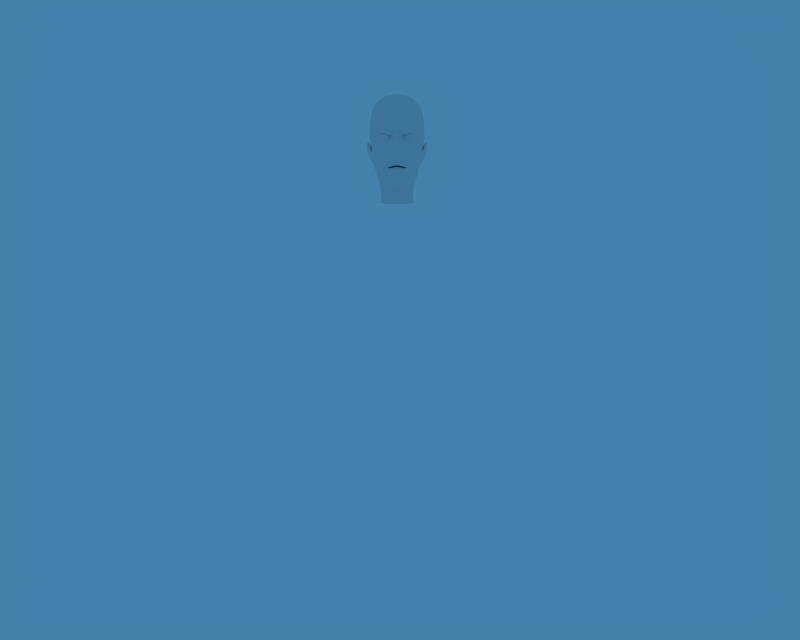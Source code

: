# Source: head.blend  (saved by Blender 2.66.1; exported with 4.5.12 LTS)
import bpy
from mathutils import Matrix  # noqa: F401  (used for matrix-valued properties, if any)

bpy.ops.wm.read_factory_settings(use_empty=True)
scene = bpy.context.scene
scene.name = 'male'

# ---- collections
col_collection_1_001 = bpy.data.collections.new('Collection 1.001'); scene.collection.children.link(col_collection_1_001)
col_collection_10_001 = bpy.data.collections.new('Collection 10.001'); scene.collection.children.link(col_collection_10_001)

# ---- world
world_world_004 = bpy.data.worlds.new('World.004'); scene.world = world_world_004
world_world_004.color = (0.05656, 0.2208, 0.4)
world_world_004.use_sun_shadow = False
world_world_004.sun_shadow_jitter_overblur = 0.0
world_world_004.cycles.sampling_method = 'MANUAL'
world_world_004.cycles.sample_map_resolution = 256

# ---- cameras
cam_camera_001 = bpy.data.cameras.new('Camera.001')
cam_camera_001.passepartout_alpha = 0.2
cam_camera_001.clip_end = 5000.0
cam_camera_001.lens = 35.0
cam_camera_001.sensor_width = 32.0
cam_camera_001.sensor_height = 18.0
cam_camera_001.ortho_scale = 17.0
cam_camera_001.show_passepartout = False
cam_camera_001.show_safe_areas = True
cam_camera_001.dof.focus_distance = 0.0
cam_camera_001.dof.aperture_fstop = 128.0
cam_camera_019 = bpy.data.cameras.new('Camera.019')
cam_camera_019.passepartout_alpha = 0.2
cam_camera_019.clip_end = 100.0
cam_camera_019.lens = 35.0
cam_camera_019.sensor_width = 32.0
cam_camera_019.sensor_height = 18.0
cam_camera_019.ortho_scale = 17.0
cam_camera_019.show_passepartout = False
cam_camera_019.show_safe_areas = True
cam_camera_019.dof.focus_distance = 0.0
cam_camera_019.dof.aperture_fstop = 128.0
cam_camera_020 = bpy.data.cameras.new('Camera.020')
cam_camera_020.passepartout_alpha = 0.2
cam_camera_020.clip_end = 100.0
cam_camera_020.lens = 35.0
cam_camera_020.sensor_width = 32.0
cam_camera_020.sensor_height = 18.0
cam_camera_020.ortho_scale = 7.314
cam_camera_020.show_passepartout = False
cam_camera_020.show_safe_areas = True
cam_camera_020.dof.focus_distance = 0.0
cam_camera_020.dof.aperture_fstop = 128.0

# ---- lights
light_spot_003 = bpy.data.lights.new('Spot.003', 'POINT')
light_spot_003.transmission_factor = 0.0
light_spot_003.cutoff_distance = 30.0
light_spot_003.energy = 100.0
light_spot_003.shadow_buffer_clip_start = 1.001
light_spot_003.shadow_soft_size = 1.0
light_spot_003.shadow_maximum_resolution = 0.006
light_spot_003.use_absolute_resolution = True
light_spot_003.cycles.use_multiple_importance_sampling = False

# ---- meshes
me_male_body = bpy.data.meshes.new('male body')
me_male_body.from_pydata([(-1.62e-09, -1.8, -1.774), (0.8704, 1.672, -1.488), (0.7277, -0.5385, -1.316), (0.638, 1.604, 0.4406), (0.1545, -1.439, 0.8361), (0.8704, 0.5005, -1.475), (-1.326e-09, 2.2, -1.368), (0.9129, 2.074, -0.2068), (-7.397e-10, -0.1839, -1.378), (0.7205, -0.9224, 0.2702), (0.8003, 0.8494, 0.3498), (-1.913e-09, 1.805, 0.7242), (1.021e-09, -1.276, 1.027), (-7.397e-10, 0.4084, -1.875), (-1.913e-09, 1.052, 0.8558), (1.037, 0.9228, -0.2068), (1.021e-09, -1.372, 0.4339), (-1.62e-09, 2.325, -0.2068), (0.5481, -0.2147, -0.8753), (0.4959, -0.862, 0.7184), (7.273e-10, -0.7082, 0.8895), (0.8769, -0.2218, -0.2917), (0.8085, -0.01662, 0.38), (-1.326e-09, -0.2516, 0.9585), (0.8385, 0.04273, -0.01222), (0.7289, 0.3389, 0.5334), (0.7116, 0.7935, 0.65), (-1.422e-09, 0.6264, 0.8419), (0.8223, 0.4778, 0.1311), (0.8879, 0.05362, -0.2049), (0.7185, 0.4819, 0.4097), (0.479, 0.9222, 0.7844), (0.581, -0.1542, 0.7682), (0.1152, -0.1901, 0.9121), (0.5877, 0.3631, 0.5977), (0.4526, 0.3256, 0.6699), (0.1075, 0.3826, 0.8172), (0.4464, 0.7432, 0.7814), (0.1237, 0.698, 0.8846), (0.1241, 0.6362, 0.6024), (0.2393, 0.51, 0.5805), (0.5996, 0.5752, 0.6125), (0.2821, 0.5993, 0.7008), (0.5093, 0.6663, 0.6867), (0.4159, 0.2853, 0.6934), (0.473, 0.6034, 0.6867), (0.2783, 0.5622, 0.7008), (0.5439, 0.5713, 0.6125), (0.1447, 0.4046, 0.5571), (0.6707, 0.4918, 0.5452), (0.6181, 0.3608, 0.6211), (0.3026, 0.525, 0.5103), (0.5277, 0.5889, 0.4727), (0.2693, 0.5647, 0.6152), (0.3698, 0.5988, 0.544), (0.0, -0.4011, 0.8631), (-1.215e-09, -0.5648, 0.8248), (0.407, -0.6326, 0.6483), (7.273e-10, -0.8305, 0.6465), (0.407, -0.3471, 0.5595), (-1.326e-09, -0.1642, 0.5772), (0.407, -0.4867, -0.1164), (7.273e-10, -0.7226, -0.01032), (0.407, -0.2392, -0.09734), (-1.033e-09, -0.05633, -0.07959), (7.273e-10, -0.6255, -0.05742), (0.2609, -0.4557, -0.08732), (-1.033e-09, -0.1461, -0.07695), (0.2609, -0.2776, -0.08195), (7.273e-10, -0.6932, -0.2717), (0.1941, -0.644, -0.34), (0.1941, -0.5799, -0.3988), (7.273e-10, -0.5323, -0.4419), (7.273e-10, -0.6863, 0.9256), (0.3607, -0.6056, 0.6906), (0.2462, -0.6589, 0.8179), (0.0633, -0.5732, 0.9708), (0.4091, 0.4797, 0.6883), (0.483, 0.4797, 0.6777), (0.551, 0.4797, 0.6466), (0.6075, 0.4797, 0.5977), (0.6478, 0.4797, 0.5349), (0.6689, 0.4797, 0.4632), (0.6689, 0.4797, 0.3884), (0.6478, 0.4797, 0.3167), (0.6075, 0.4797, 0.2539), (0.551, 0.4797, 0.205), (0.483, 0.4797, 0.1779), (0.4713, 0.5197, 0.1779), (0.5285, 0.5564, 0.209), (0.576, 0.587, 0.2539), (0.6099, 0.6088, 0.3167), (0.6276, 0.6202, 0.3884), (0.6276, 0.6202, 0.4632), (0.6099, 0.6088, 0.5349), (0.576, 0.587, 0.5977), (0.5285, 0.5564, 0.6466), (0.4713, 0.5197, 0.6777), (0.4398, 0.547, 0.6777), (0.468, 0.6088, 0.6466), (0.4915, 0.6602, 0.5977), (0.5083, 0.6969, 0.5349), (0.517, 0.7161, 0.4632), (0.517, 0.7161, 0.3884), (0.5083, 0.6969, 0.3167), (0.4915, 0.6602, 0.2579), (0.468, 0.6088, 0.209), (0.4398, 0.547, 0.1779), (0.3985, 0.5529, 0.1779), (0.3889, 0.6202, 0.209), (0.3808, 0.6761, 0.2579), (0.3751, 0.7161, 0.3207), (0.3721, 0.7369, 0.3884), (0.3721, 0.7369, 0.4632), (0.3751, 0.7161, 0.5349), (0.3808, 0.6761, 0.5977), (0.3889, 0.6202, 0.6466), (0.3985, 0.5529, 0.6777), (0.3606, 0.5356, 0.6777), (0.3161, 0.587, 0.6466), (0.2791, 0.6296, 0.5977), (0.2527, 0.6602, 0.5349), (0.2389, 0.6761, 0.4632), (0.2389, 0.6761, 0.3924), (0.2527, 0.6602, 0.3207), (0.2791, 0.6296, 0.2579), (0.3161, 0.587, 0.209), (0.3606, 0.5356, 0.1779), (0.3381, 0.5005, 0.1779), (0.2729, 0.5197, 0.209), (0.2187, 0.5356, 0.2579), (0.1799, 0.547, 0.3207), (0.1597, 0.5529, 0.3924), (0.1597, 0.5529, 0.4632), (0.1799, 0.547, 0.5349), (0.2187, 0.5356, 0.5977), (0.2729, 0.5197, 0.6466), (0.3381, 0.5005, 0.6777), (0.3381, 0.4589, 0.6777), (0.2729, 0.4397, 0.6466), (0.2187, 0.4238, 0.5977), (0.1799, 0.4124, 0.5349), (0.1597, 0.4065, 0.4632), (0.1597, 0.4065, 0.3924), (0.1799, 0.4124, 0.3207), (0.2187, 0.4238, 0.2579), (0.2729, 0.4397, 0.209), (0.3381, 0.4589, 0.1779), (0.4091, 0.4797, 0.1673), (0.3606, 0.4238, 0.1779), (0.3161, 0.3724, 0.209), (0.2791, 0.3298, 0.2579), (0.2527, 0.2992, 0.3207), (0.2389, 0.2833, 0.3884), (0.2389, 0.2833, 0.4632), (0.2527, 0.2992, 0.5349), (0.2791, 0.3298, 0.5977), (0.3161, 0.3724, 0.6466), (0.3606, 0.4238, 0.6777), (0.3985, 0.4065, 0.6777), (0.3889, 0.3392, 0.6466), (0.3808, 0.2833, 0.5977), (0.3751, 0.2433, 0.5349), (0.3721, 0.2225, 0.4632), (0.3721, 0.2225, 0.3884), (0.3751, 0.2433, 0.3167), (0.3808, 0.2833, 0.2579), (0.3889, 0.3392, 0.209), (0.3985, 0.4065, 0.1779), (0.4398, 0.4124, 0.1779), (0.468, 0.3506, 0.209), (0.4915, 0.2992, 0.2539), (0.5083, 0.2625, 0.3167), (0.517, 0.2433, 0.3884), (0.517, 0.2433, 0.4632), (0.5083, 0.2625, 0.5349), (0.4915, 0.2992, 0.5977), (0.468, 0.3506, 0.6466), (0.4398, 0.4124, 0.6777), (0.4713, 0.4397, 0.6777), (0.5285, 0.403, 0.6466), (0.576, 0.3724, 0.5977), (0.6099, 0.3506, 0.5349), (0.6276, 0.3392, 0.4632), (0.6276, 0.3392, 0.3884), (0.6099, 0.3506, 0.3167), (0.576, 0.3724, 0.2539), (0.5285, 0.403, 0.205), (0.4713, 0.4397, 0.1779), (-1.326e-09, 0.5828, 0.6664), (0.2874, -0.3792, 0.8936), (-1.62e-09, -0.08412, 1.443), (-1.326e-09, 0.3835, 0.8565), (0.6746, -0.5463, -0.589), (0.8488, 0.1585, -0.1872), (1.171, 0.1091, -1.083), (0.8235, 0.2488, -1.059), (1.18, 0.6478, -0.3737), (0.9889, 0.8684, -0.3501), (1.405e-10, -1.172, 0.1585), (0.5379, -0.974, -0.01169), (0.6213, -0.8041, -1.318), (-1.62e-09, -0.7051, -1.119), (0.1858, 0.4681, 0.5971), (0.2184, 0.4988, 0.6996), (0.7185, 0.5107, 0.4605), (0.6707, 0.488, 0.5666), (0.5784, 0.5723, 0.6341), (0.5227, 0.5685, 0.6646), (0.4518, 0.5819, 0.7277), (0.4881, 0.643, 0.7084), (0.2135, 0.5347, 0.7066), (0.7743, 0.1362, 0.4459), (0.7777, 0.4795, 0.2509), (0.2603, 0.03165, 0.8079), (0.5839, 0.06823, 0.6949), (0.8147, 0.606, 0.2065), (0.9392, 0.3535, -0.2056), (0.7723, 0.5988, 0.3295), (0.7933, 0.03206, -1.082), (-7.397e-10, -0.02209, -1.489), (0.407, -0.5413, 0.6199), (0.407, -0.4075, -0.1103), (0.2609, -0.3987, -0.0856), (0.1941, -0.6235, -0.3588), (0.1062, -0.3986, 1.041), (2.627e-11, -1.652, -0.3807), (0.5417, -1.622, -0.06846), (0.6201, -1.47, -1.333), (-1.033e-09, -1.376, -1.346), (-1.326e-09, -0.5137, 0.9255)], [(0, 229)], [(1, 5, 13, 6), (7, 3, 10, 15), (1, 7, 15, 5), (9, 4, 12, 16), (7, 1, 6, 17), (3, 7, 17, 11), (20, 12, 4, 19), (19, 4, 9, 21), (21, 9, 2, 18), (22, 19, 21, 24), (28, 22, 24, 29), (31, 10, 3), (32, 33, 74), (34, 25, 30), (38, 39, 40, 42), (37, 38, 42, 43), (26, 37, 43, 41), (35, 34, 50, 44), (36, 35, 44, 48), (34, 30, 49, 50), (40, 48, 51), (49, 47, 52, 51), (46, 40, 51, 53), (45, 46, 53, 54), (47, 45, 54, 52), (48, 44, 51), (19, 22, 32, 74), (3, 11, 14, 31), (55, 74, 57, 58), (58, 57, 61, 62), (59, 60, 64, 63), (62, 61, 66, 65), (63, 64, 67, 68), (65, 66, 70, 69), (68, 67, 72, 71), (20, 19, 74, 75), (59, 76, 56, 60), (87, 88, 89, 86), (86, 89, 90, 85), (85, 90, 91, 84), (84, 91, 92, 83), (83, 92, 93, 82), (82, 93, 94, 81), (81, 94, 95, 80), (80, 95, 96, 79), (79, 96, 97, 78), (96, 99, 98, 97), (95, 100, 99, 96), (94, 101, 100, 95), (93, 102, 101, 94), (92, 103, 102, 93), (91, 104, 103, 92), (90, 105, 104, 91), (89, 106, 105, 90), (88, 107, 106, 89), (148, 107, 88), (107, 108, 109, 106), (106, 109, 110, 105), (105, 110, 111, 104), (104, 111, 112, 103), (103, 112, 113, 102), (102, 113, 114, 101), (101, 114, 115, 100), (100, 115, 116, 99), (99, 116, 117, 98), (116, 119, 118, 117), (115, 120, 119, 116), (114, 121, 120, 115), (113, 122, 121, 114), (112, 123, 122, 113), (111, 124, 123, 112), (110, 125, 124, 111), (109, 126, 125, 110), (108, 127, 126, 109), (148, 128, 127), (127, 128, 129, 126), (126, 129, 130, 125), (125, 130, 131, 124), (124, 131, 132, 123), (123, 132, 133, 122), (122, 133, 134, 121), (121, 134, 135, 120), (120, 135, 136, 119), (119, 136, 137, 118), (136, 139, 138, 137), (135, 140, 139, 136), (134, 141, 140, 135), (133, 142, 141, 134), (132, 143, 142, 133), (131, 144, 143, 132), (130, 145, 144, 131), (129, 146, 145, 130), (128, 147, 146, 129), (147, 149, 150, 146), (146, 150, 151, 145), (145, 151, 152, 144), (144, 152, 153, 143), (143, 153, 154, 142), (142, 154, 155, 141), (141, 155, 156, 140), (140, 156, 157, 139), (139, 157, 158, 138), (157, 160, 159, 158), (156, 161, 160, 157), (155, 162, 161, 156), (154, 163, 162, 155), (153, 164, 163, 154), (152, 165, 164, 153), (151, 166, 165, 152), (150, 167, 166, 151), (149, 168, 167, 150), (168, 169, 170, 167), (167, 170, 171, 166), (166, 171, 172, 165), (165, 172, 173, 164), (164, 173, 174, 163), (163, 174, 175, 162), (162, 175, 176, 161), (161, 176, 177, 160), (160, 177, 178, 159), (159, 178, 77), (177, 180, 179, 178), (176, 181, 180, 177), (175, 182, 181, 176), (174, 183, 182, 175), (173, 184, 183, 174), (172, 185, 184, 173), (171, 186, 185, 172), (170, 187, 186, 171), (169, 188, 187, 170), (148, 188, 169), (188, 87, 86, 187), (187, 86, 85, 186), (186, 85, 84, 185), (185, 84, 83, 184), (184, 83, 82, 183), (183, 82, 81, 182), (182, 81, 80, 181), (181, 80, 79, 180), (180, 79, 78, 179), (49, 51, 44, 50), (39, 36, 48, 40), (73, 75, 74, 55), (52, 54, 53, 51), (88, 87, 188, 148), (178, 179, 78, 77), (149, 148, 169, 168), (138, 158, 159, 77), (128, 148, 149, 147), (118, 137, 138, 77), (98, 117, 118, 77), (107, 148, 127, 108), (78, 97, 98, 77), (27, 189, 39, 38), (33, 36, 190), (23, 33, 190, 191), (190, 36, 192, 191), (36, 39, 189, 192), (29, 24, 194), (21, 18, 193), (21, 193, 194, 24), (193, 18, 196, 195), (194, 193, 195, 197), (29, 194, 197, 198), (18, 29, 198, 196), (196, 198, 197, 195), (16, 199, 200, 9), (9, 200, 201, 2), (2, 201, 202, 8), (40, 46, 204, 203), (49, 30, 205, 206), (30, 41, 207, 205), (47, 49, 206, 208), (46, 45, 209, 204), (45, 47, 208, 209), (41, 43, 210, 207), (43, 42, 211, 210), (42, 40, 203, 211), (205, 207, 208, 206), (211, 203, 204), (210, 211, 204, 209), (207, 210, 209, 208), (28, 213, 212, 22), (213, 30, 25, 212), (32, 215, 214, 33), (215, 34, 35, 214), (22, 212, 215, 32), (212, 25, 34, 215), (14, 38, 37, 31), (38, 14, 27), (31, 37, 26, 10), (33, 214, 36), (214, 35, 36), (5, 219, 220, 13), (10, 216, 217, 15), (216, 28, 29, 217), (15, 217, 219, 5), (217, 29, 18, 219), (30, 218, 41), (218, 26, 41), (26, 218, 216, 10), (218, 213, 28, 216), (218, 30, 213), (57, 221, 222, 61), (221, 59, 63, 222), (61, 222, 223, 66), (222, 63, 68, 223), (66, 223, 224, 70), (223, 68, 71, 224), (74, 221, 57), (74, 76, 59, 221), (225, 56, 76, 74), (73, 20, 75), (199, 226, 227, 200), (200, 227, 228, 201), (201, 228, 229, 202), (56, 225, 230), (23, 230, 225), (33, 23, 225, 74), (2, 219, 18), (2, 8, 220, 219)])
me_male_body.polygons.foreach_set('use_smooth', [1, 1, 1, 1, 1, 1, 1, 1, 1, 1, 1, 1, 1, 1, 1, 1, 1, 1, 1, 1, 1, 1, 1, 1, 1, 1, 1, 1, 1, 1, 1, 1, 1, 1, 1, 1, 1, 0, 0, 0, 0, 0, 0, 0, 0, 0, 0, 0, 0, 0, 0, 0, 0, 0, 0, 0, 0, 0, 0, 0, 0, 0, 0, 0, 0, 0, 0, 0, 0, 0, 0, 0, 0, 0, 0, 0, 0, 0, 0, 0, 0, 0, 0, 0, 0, 0, 0, 0, 0, 0, 0, 0, 0, 0, 0, 0, 0, 0, 0, 0, 0, 0, 0, 0, 0, 0, 0, 0, 0, 0, 0, 0, 0, 0, 0, 0, 0, 0, 0, 0, 0, 0, 0, 0, 0, 0, 0, 0, 0, 0, 0, 0, 0, 0, 0, 0, 0, 0, 0, 0, 1, 1, 1, 1, 0, 0, 0, 0, 0, 0, 0, 0, 0, 1, 1, 1, 1, 1, 1, 1, 1, 1, 1, 1, 1, 1, 1, 1, 1, 1, 1, 1, 1, 1, 1, 1, 1, 1, 1, 1, 1, 1, 1, 1, 1, 1, 1, 1, 1, 1, 1, 1, 1, 1, 1, 1, 1, 1, 1, 1, 1, 1, 1, 1, 1, 1, 1, 1, 1, 1, 1, 1, 1, 1, 1, 1, 1, 1, 1, 1, 1])
_uv = me_male_body.uv_layers.new(name='UVTex')
_uv.uv.foreach_set('vector', [0.5504, 0.9119, 0.591, 0.8862, 0.6723, 0.9198, 0.4879, 0.9825, 0.5196, 0.9297, 0.5058, 0.9042, 0.5186, 0.8788, 0.5453, 0.8877, 0.5504, 0.9119, 0.5196, 0.9297, 0.5453, 0.8877, 0.591, 0.8862, 0.5145, 0.7965, 0.4839, 0.8118, 0.48, 0.812, 0.4796, 0.7929, 0.5196, 0.9297, 0.5504, 0.9119, 0.4879, 0.9825, 0.4852, 0.9404, 0.5058, 0.9042, 0.5196, 0.9297, 0.4852, 0.9404, 0.4836, 0.9057, 0.4802, 0.8191, 0.48, 0.812, 0.4839, 0.8118, 0.49, 0.8146, 0.49, 0.8146, 0.4839, 0.8118, 0.5145, 0.7965, 0.5528, 0.8192, 0.5528, 0.8192, 0.5145, 0.7965, 0.6045, 0.7939, 0.5752, 0.8319, 0.5166, 0.84, 0.49, 0.8146, 0.5528, 0.8192, 0.537, 0.8377, 0.5303, 0.8623, 0.5166, 0.84, 0.537, 0.8377, 0.5492, 0.8336, 0.4993, 0.8794, 0.5186, 0.8788, 0.5058, 0.9042, 0.4984, 0.8391, 0.4834, 0.8437, 0.4901, 0.8264, 0.5058, 0.8557, 0.5118, 0.8546, 0.5155, 0.862, 0.4899, 0.8731, 0.4877, 0.864, 0.4957, 0.861, 0.4955, 0.8656, 0.4984, 0.873, 0.4899, 0.8731, 0.4955, 0.8656, 0.5014, 0.8699, 0.5081, 0.8747, 0.4984, 0.873, 0.5014, 0.8699, 0.5071, 0.8655, 0.5003, 0.8553, 0.5058, 0.8557, 0.5055, 0.8567, 0.4989, 0.8563, 0.4909, 0.8573, 0.5003, 0.8553, 0.4989, 0.8563, 0.4956, 0.8591, 0.5058, 0.8557, 0.5155, 0.862, 0.5094, 0.8613, 0.5055, 0.8567, 0.4957, 0.861, 0.4956, 0.8591, 0.4982, 0.8608, 0.5094, 0.8613, 0.5024, 0.8636, 0.5012, 0.8619, 0.4982, 0.8608, 0.4969, 0.8646, 0.4957, 0.861, 0.4982, 0.8608, 0.4971, 0.8629, 0.5003, 0.8656, 0.4969, 0.8646, 0.4971, 0.8629, 0.4992, 0.8624, 0.5024, 0.8636, 0.5003, 0.8656, 0.4992, 0.8624, 0.5012, 0.8619, 0.4956, 0.8591, 0.4989, 0.8563, 0.4982, 0.8608, 0.49, 0.8146, 0.5166, 0.84, 0.4984, 0.8391, 0.4901, 0.8264, 0.5058, 0.9042, 0.4836, 0.9057, 0.4826, 0.8833, 0.4993, 0.8794, 0.4804, 0.8249, 0.4901, 0.8264, 0.4807, 0.8253, 0.4803, 0.825, 0.4803, 0.825, 0.4807, 0.8253, 0.4803, 0.8255, 0.4803, 0.8254, 0.4806, 0.8256, 0.4803, 0.8257, 0.4803, 0.8255, 0.4803, 0.8255, 0.4803, 0.8254, 0.4803, 0.8255, 0.4803, 0.8254, 0.4803, 0.8254, 0.4803, 0.8255, 0.4803, 0.8255, 0.4803, 0.8255, 0.4803, 0.8255, 0.4803, 0.8254, 0.4803, 0.8254, 0.4803, 0.8254, 0.4803, 0.8254, 0.4803, 0.8255, 0.4803, 0.8255, 0.4803, 0.8254, 0.4803, 0.8254, 0.4802, 0.8191, 0.49, 0.8146, 0.4901, 0.8264, 0.4861, 0.821, 0.4806, 0.8256, 0.4819, 0.8365, 0.4806, 0.836, 0.4803, 0.8257, 0.6349, 0.5, 0.6119, 0.5777, 0.7242, 0.6492, 0.7684, 0.5, 0.7684, 0.5, 0.7242, 0.6492, 0.8175, 0.7085, 0.8793, 0.5, 0.8793, 0.5, 0.8175, 0.7085, 0.8842, 0.751, 0.9587, 0.5, 0.9587, 0.5, 0.8842, 0.751, 0.919, 0.7731, 1.0, 0.5, 1.0, 0.5, 0.919, 0.7731, 0.919, 0.7731, 1.0, 0.5, 1.0, 0.5, 0.919, 0.7731, 0.8842, 0.751, 0.9587, 0.5, 0.9587, 0.5, 0.8842, 0.751, 0.8175, 0.7085, 0.8793, 0.5, 0.8793, 0.5, 0.8175, 0.7085, 0.7242, 0.6492, 0.7684, 0.5, 0.7684, 0.5, 0.7242, 0.6492, 0.6119, 0.5777, 0.6349, 0.5, 0.7242, 0.6492, 0.6055, 0.751, 0.55, 0.6308, 0.6119, 0.5777, 0.8175, 0.7085, 0.6515, 0.8508, 0.6055, 0.751, 0.7242, 0.6492, 0.8842, 0.751, 0.6845, 0.9223, 0.6515, 0.8508, 0.8175, 0.7085, 0.919, 0.7731, 0.7017, 0.9595, 0.6845, 0.9223, 0.8842, 0.751, 0.919, 0.7731, 0.7017, 0.9595, 0.7017, 0.9595, 0.919, 0.7731, 0.8842, 0.751, 0.6845, 0.9223, 0.7017, 0.9595, 0.919, 0.7731, 0.8175, 0.7085, 0.6515, 0.8508, 0.6845, 0.9223, 0.8842, 0.751, 0.7242, 0.6492, 0.6055, 0.751, 0.6515, 0.8508, 0.8175, 0.7085, 0.6119, 0.5777, 0.55, 0.6308, 0.6055, 0.751, 0.7242, 0.6492, 0.4897, 0.5, 0.55, 0.6308, 0.6119, 0.5777, 0.55, 0.6308, 0.469, 0.6423, 0.45, 0.7731, 0.6055, 0.751, 0.6055, 0.751, 0.45, 0.7731, 0.4342, 0.8818, 0.6515, 0.8508, 0.6515, 0.8508, 0.4342, 0.8818, 0.4229, 0.9595, 0.6845, 0.9223, 0.6845, 0.9223, 0.4229, 0.9595, 0.417, 1.0, 0.7017, 0.9595, 0.7017, 0.9595, 0.417, 1.0, 0.417, 1.0, 0.7017, 0.9595, 0.7017, 0.9595, 0.417, 1.0, 0.4229, 0.9595, 0.6845, 0.9223, 0.6845, 0.9223, 0.4229, 0.9595, 0.4342, 0.8818, 0.6515, 0.8508, 0.6515, 0.8508, 0.4342, 0.8818, 0.45, 0.7731, 0.6055, 0.751, 0.6055, 0.751, 0.45, 0.7731, 0.469, 0.6423, 0.55, 0.6308, 0.45, 0.7731, 0.3071, 0.7085, 0.3945, 0.6087, 0.469, 0.6423, 0.4342, 0.8818, 0.2345, 0.7915, 0.3071, 0.7085, 0.45, 0.7731, 0.4229, 0.9595, 0.1825, 0.8508, 0.2345, 0.7915, 0.4342, 0.8818, 0.417, 1.0, 0.1555, 0.8818, 0.1825, 0.8508, 0.4229, 0.9595, 0.417, 1.0, 0.1555, 0.8818, 0.1555, 0.8818, 0.417, 1.0, 0.4229, 0.9595, 0.1825, 0.8508, 0.1555, 0.8818, 0.417, 1.0, 0.4342, 0.8818, 0.2345, 0.7915, 0.1825, 0.8508, 0.4229, 0.9595, 0.45, 0.7731, 0.3071, 0.7085, 0.2345, 0.7915, 0.4342, 0.8818, 0.469, 0.6423, 0.3945, 0.6087, 0.3071, 0.7085, 0.45, 0.7731, 0.4897, 0.5, 0.3503, 0.5405, 0.3945, 0.6087, 0.3945, 0.6087, 0.3503, 0.5405, 0.2222, 0.5777, 0.3071, 0.7085, 0.3071, 0.7085, 0.2222, 0.5777, 0.1158, 0.6087, 0.2345, 0.7915, 0.2345, 0.7915, 0.1158, 0.6087, 0.03967, 0.6308, 0.1825, 0.8508, 0.1825, 0.8508, 0.03967, 0.6308, 1.539e-08, 0.6423, 0.1555, 0.8818, 0.1555, 0.8818, 1.539e-08, 0.6423, 1.539e-08, 0.6423, 0.1555, 0.8818, 0.1555, 0.8818, 1.539e-08, 0.6423, 0.03967, 0.6308, 0.1825, 0.8508, 0.1825, 0.8508, 0.03967, 0.6308, 0.1158, 0.6087, 0.2345, 0.7915, 0.2345, 0.7915, 0.1158, 0.6087, 0.2222, 0.5777, 0.3071, 0.7085, 0.3071, 0.7085, 0.2222, 0.5777, 0.3503, 0.5405, 0.3945, 0.6087, 0.2222, 0.5777, 0.2222, 0.4223, 0.3503, 0.4595, 0.3503, 0.5405, 0.1158, 0.6087, 0.1158, 0.3913, 0.2222, 0.4223, 0.2222, 0.5777, 0.03967, 0.6308, 0.03967, 0.3692, 0.1158, 0.3913, 0.1158, 0.6087, 1.539e-08, 0.6423, 0.0, 0.3577, 0.03967, 0.3692, 0.03967, 0.6308, 1.539e-08, 0.6423, 0.0, 0.3577, 0.0, 0.3577, 1.539e-08, 0.6423, 0.03967, 0.6308, 0.03967, 0.3692, 0.0, 0.3577, 1.539e-08, 0.6423, 0.1158, 0.6087, 0.1158, 0.3913, 0.03967, 0.3692, 0.03967, 0.6308, 0.2222, 0.5777, 0.2222, 0.4223, 0.1158, 0.3913, 0.1158, 0.6087, 0.3503, 0.5405, 0.3503, 0.4595, 0.2222, 0.4223, 0.2222, 0.5777, 0.3503, 0.4595, 0.3945, 0.3913, 0.3071, 0.2915, 0.2222, 0.4223, 0.2222, 0.4223, 0.3071, 0.2915, 0.2345, 0.2085, 0.1158, 0.3913, 0.1158, 0.3913, 0.2345, 0.2085, 0.1825, 0.1492, 0.03967, 0.3692, 0.03967, 0.3692, 0.1825, 0.1492, 0.1555, 0.1182, 0.0, 0.3577, 0.0, 0.3577, 0.1555, 0.1182, 0.1555, 0.1182, 0.0, 0.3577, 0.0, 0.3577, 0.1555, 0.1182, 0.1825, 0.1492, 0.03967, 0.3692, 0.03967, 0.3692, 0.1825, 0.1492, 0.2345, 0.2085, 0.1158, 0.3913, 0.1158, 0.3913, 0.2345, 0.2085, 0.3071, 0.2915, 0.2222, 0.4223, 0.2222, 0.4223, 0.3071, 0.2915, 0.3945, 0.3913, 0.3503, 0.4595, 0.3071, 0.2915, 0.45, 0.2269, 0.469, 0.3577, 0.3945, 0.3913, 0.2345, 0.2085, 0.4342, 0.1182, 0.45, 0.2269, 0.3071, 0.2915, 0.1825, 0.1492, 0.4229, 0.04051, 0.4342, 0.1182, 0.2345, 0.2085, 0.1555, 0.1182, 0.417, 0.0, 0.4229, 0.04051, 0.1825, 0.1492, 0.1555, 0.1182, 0.417, 0.0, 0.417, 0.0, 0.1555, 0.1182, 0.1825, 0.1492, 0.4229, 0.04051, 0.417, 0.0, 0.1555, 0.1182, 0.2345, 0.2085, 0.4342, 0.1182, 0.4229, 0.04051, 0.1825, 0.1492, 0.3071, 0.2915, 0.45, 0.2269, 0.4342, 0.1182, 0.2345, 0.2085, 0.3945, 0.3913, 0.469, 0.3577, 0.45, 0.2269, 0.3071, 0.2915, 0.469, 0.3577, 0.55, 0.3692, 0.6055, 0.249, 0.45, 0.2269, 0.45, 0.2269, 0.6055, 0.249, 0.6515, 0.1492, 0.4342, 0.1182, 0.4342, 0.1182, 0.6515, 0.1492, 0.6845, 0.07773, 0.4229, 0.04051, 0.4229, 0.04051, 0.6845, 0.07773, 0.7017, 0.04051, 0.417, 0.0, 0.417, 0.0, 0.7017, 0.04051, 0.7017, 0.04051, 0.417, 0.0, 0.417, 0.0, 0.7017, 0.04051, 0.6845, 0.07773, 0.4229, 0.04051, 0.4229, 0.04051, 0.6845, 0.07773, 0.6515, 0.1492, 0.4342, 0.1182, 0.4342, 0.1182, 0.6515, 0.1492, 0.6055, 0.249, 0.45, 0.2269, 0.45, 0.2269, 0.6055, 0.249, 0.55, 0.3692, 0.469, 0.3577, 0.469, 0.3577, 0.55, 0.3692, 0.4897, 0.5, 0.6055, 0.249, 0.7242, 0.3508, 0.6119, 0.4223, 0.55, 0.3692, 0.6515, 0.1492, 0.8175, 0.2915, 0.7242, 0.3508, 0.6055, 0.249, 0.6845, 0.07773, 0.8842, 0.249, 0.8175, 0.2915, 0.6515, 0.1492, 0.7017, 0.04051, 0.919, 0.2269, 0.8842, 0.249, 0.6845, 0.07773, 0.7017, 0.04051, 0.919, 0.2269, 0.919, 0.2269, 0.7017, 0.04051, 0.6845, 0.07773, 0.8842, 0.249, 0.919, 0.2269, 0.7017, 0.04051, 0.6515, 0.1492, 0.8175, 0.2915, 0.8842, 0.249, 0.6845, 0.07773, 0.6055, 0.249, 0.7242, 0.3508, 0.8175, 0.2915, 0.6515, 0.1492, 0.55, 0.3692, 0.6119, 0.4223, 0.7242, 0.3508, 0.6055, 0.249, 0.4897, 0.5, 0.6119, 0.4223, 0.55, 0.3692, 0.6119, 0.4223, 0.6349, 0.5, 0.7684, 0.5, 0.7242, 0.3508, 0.7242, 0.3508, 0.7684, 0.5, 0.8793, 0.5, 0.8175, 0.2915, 0.8175, 0.2915, 0.8793, 0.5, 0.9587, 0.5, 0.8842, 0.249, 0.8842, 0.249, 0.9587, 0.5, 1.0, 0.5, 0.919, 0.2269, 0.919, 0.2269, 1.0, 0.5, 1.0, 0.5, 0.919, 0.2269, 0.919, 0.2269, 1.0, 0.5, 0.9587, 0.5, 0.8842, 0.249, 0.8842, 0.249, 0.9587, 0.5, 0.8793, 0.5, 0.8175, 0.2915, 0.8175, 0.2915, 0.8793, 0.5, 0.7684, 0.5, 0.7242, 0.3508, 0.7242, 0.3508, 0.7684, 0.5, 0.6349, 0.5, 0.6119, 0.4223, 0.5094, 0.8613, 0.4982, 0.8608, 0.4989, 0.8563, 0.5055, 0.8567, 0.4877, 0.864, 0.4909, 0.8573, 0.4956, 0.8591, 0.4957, 0.861, 0.4802, 0.8208, 0.4861, 0.821, 0.4901, 0.8264, 0.4804, 0.8249, 0.5012, 0.8619, 0.4992, 0.8624, 0.4971, 0.8629, 0.4982, 0.8608, 0.6119, 0.5777, 0.6349, 0.5, 0.6119, 0.4223, 0.4897, 0.5, 0.55, 0.3692, 0.6119, 0.4223, 0.6349, 0.5, 0.4897, 0.5, 0.3945, 0.3913, 0.4897, 0.5, 0.55, 0.3692, 0.469, 0.3577, 0.3503, 0.4595, 0.3945, 0.3913, 0.469, 0.3577, 0.4897, 0.5, 0.3503, 0.5405, 0.4897, 0.5, 0.3945, 0.3913, 0.3503, 0.4595, 0.3945, 0.6087, 0.3503, 0.5405, 0.3503, 0.4595, 0.4897, 0.5, 0.55, 0.6308, 0.469, 0.6423, 0.3945, 0.6087, 0.4897, 0.5, 0.55, 0.6308, 0.4897, 0.5, 0.3945, 0.6087, 0.469, 0.6423, 0.6349, 0.5, 0.6119, 0.5777, 0.55, 0.6308, 0.4897, 0.5, 0.482, 0.8701, 0.4816, 0.8611, 0.4877, 0.864, 0.4899, 0.8731, 0.4834, 0.8437, 0.4909, 0.8573, 0.4813, 0.8456, 0.4808, 0.8424, 0.4834, 0.8437, 0.4813, 0.8456, 0.481, 0.8458, 0.4813, 0.8456, 0.4909, 0.8573, 0.4812, 0.8531, 0.481, 0.8458, 0.4909, 0.8573, 0.4877, 0.864, 0.4816, 0.8611, 0.4812, 0.8531, 0.5492, 0.8336, 0.5435, 0.8308, 0.5525, 0.8307, 0.5528, 0.8192, 0.5752, 0.8319, 0.5596, 0.8241, 0.5595, 0.8236, 0.5596, 0.8241, 0.5525, 0.8307, 0.5435, 0.8308, 0.5596, 0.8241, 0.5752, 0.8319, 0.5593, 0.8274, 0.5588, 0.8268, 0.5525, 0.8307, 0.5596, 0.8241, 0.5588, 0.8268, 0.5589, 0.8273, 0.5492, 0.8336, 0.5525, 0.8307, 0.5589, 0.8273, 0.5591, 0.8274, 0.5752, 0.8319, 0.5492, 0.8336, 0.5591, 0.8274, 0.5593, 0.8274, 0.5593, 0.8274, 0.5591, 0.8274, 0.5589, 0.8273, 0.5588, 0.8268, 0.4796, 0.7929, 0.4791, 0.7862, 0.5237, 0.7974, 0.5145, 0.7965, 0.5145, 0.7965, 0.5237, 0.7974, 0.5977, 0.7726, 0.6045, 0.7939, 0.6045, 0.7939, 0.5977, 0.7726, 0.6439, 0.7676, 0.656, 0.7934, 0.4957, 0.861, 0.4969, 0.8646, 0.4959, 0.8646, 0.4957, 0.8642, 0.5094, 0.8613, 0.5155, 0.862, 0.5125, 0.8624, 0.5095, 0.8612, 0.5155, 0.862, 0.5071, 0.8655, 0.5053, 0.8654, 0.5125, 0.8624, 0.5024, 0.8636, 0.5094, 0.8613, 0.5095, 0.8612, 0.5021, 0.8657, 0.4969, 0.8646, 0.5003, 0.8656, 0.4995, 0.8666, 0.4959, 0.8646, 0.5003, 0.8656, 0.5024, 0.8636, 0.5021, 0.8657, 0.4995, 0.8666, 0.5071, 0.8655, 0.5014, 0.8699, 0.5005, 0.8686, 0.5053, 0.8654, 0.5014, 0.8699, 0.4955, 0.8656, 0.4954, 0.8651, 0.5005, 0.8686, 0.4955, 0.8656, 0.4957, 0.861, 0.4957, 0.8642, 0.4954, 0.8651, 0.5125, 0.8624, 0.5053, 0.8654, 0.5021, 0.8657, 0.5095, 0.8612, 0.4954, 0.8651, 0.4957, 0.8642, 0.4959, 0.8646, 0.5005, 0.8686, 0.4954, 0.8651, 0.4959, 0.8646, 0.4995, 0.8666, 0.5053, 0.8654, 0.5005, 0.8686, 0.4995, 0.8666, 0.5021, 0.8657, 0.5303, 0.8623, 0.5229, 0.8622, 0.5142, 0.8473, 0.5166, 0.84, 0.5229, 0.8622, 0.5155, 0.862, 0.5118, 0.8546, 0.5142, 0.8473, 0.4984, 0.8391, 0.5021, 0.8474, 0.4918, 0.8495, 0.4834, 0.8437, 0.5021, 0.8474, 0.5058, 0.8557, 0.5003, 0.8553, 0.4918, 0.8495, 0.5166, 0.84, 0.5142, 0.8473, 0.5021, 0.8474, 0.4984, 0.8391, 0.5142, 0.8473, 0.5118, 0.8546, 0.5058, 0.8557, 0.5021, 0.8474, 0.4826, 0.8833, 0.4862, 0.8782, 0.4988, 0.8762, 0.4993, 0.8794, 0.4862, 0.8782, 0.4826, 0.8833, 0.482, 0.8701, 0.4993, 0.8794, 0.4988, 0.8762, 0.5134, 0.8767, 0.5186, 0.8788, 0.4834, 0.8437, 0.4918, 0.8495, 0.4909, 0.8573, 0.4918, 0.8495, 0.5003, 0.8553, 0.4909, 0.8573, 0.591, 0.8862, 0.5831, 0.859, 0.665, 0.8682, 0.6723, 0.9198, 0.5186, 0.8788, 0.5245, 0.8706, 0.5472, 0.8607, 0.5453, 0.8877, 0.5245, 0.8706, 0.5303, 0.8623, 0.5492, 0.8336, 0.5472, 0.8607, 0.5453, 0.8877, 0.5472, 0.8607, 0.5831, 0.859, 0.591, 0.8862, 0.5472, 0.8607, 0.5492, 0.8336, 0.5752, 0.8319, 0.5831, 0.859, 0.5155, 0.862, 0.5118, 0.8683, 0.5071, 0.8655, 0.5118, 0.8683, 0.5081, 0.8747, 0.5071, 0.8655, 0.5134, 0.8767, 0.5181, 0.8694, 0.5245, 0.8706, 0.5186, 0.8788, 0.5181, 0.8694, 0.5229, 0.8622, 0.5303, 0.8623, 0.5245, 0.8706, 0.5118, 0.8683, 0.5155, 0.862, 0.5229, 0.8622, 0.4807, 0.8253, 0.4806, 0.8254, 0.4803, 0.8255, 0.4803, 0.8255, 0.4806, 0.8254, 0.4806, 0.8256, 0.4803, 0.8255, 0.4803, 0.8255, 0.4803, 0.8255, 0.4803, 0.8255, 0.4803, 0.8255, 0.4803, 0.8254, 0.4803, 0.8255, 0.4803, 0.8255, 0.4803, 0.8255, 0.4803, 0.8255, 0.4803, 0.8254, 0.4803, 0.8255, 0.4803, 0.8254, 0.4803, 0.8254, 0.4803, 0.8255, 0.4803, 0.8255, 0.4803, 0.8254, 0.4803, 0.8254, 0.4901, 0.8264, 0.4806, 0.8254, 0.4807, 0.8253, 0.3912, 0.8148, 0.4819, 0.8365, 0.4806, 0.8256, 0.4806, 0.8254, 0.4807, 0.8384, 0.4806, 0.836, 0.4819, 0.8365, 0.486, 0.8315, 0.4802, 0.8199, 0.4802, 0.8191, 0.4861, 0.821, 0.4791, 0.7862, 0.479, 0.7731, 0.5202, 0.7799, 0.5237, 0.7974, 0.5237, 0.7974, 0.5202, 0.7799, 0.5953, 0.7626, 0.5977, 0.7726, 0.5977, 0.7726, 0.5953, 0.7626, 0.6389, 0.7548, 0.6439, 0.7676, 0.0, 0.0, 1.0, 0.0, 1.0, 1.0, 0.0, 0.0, 1.0, 1.0, 1.0, 0.0, 0.0, 0.0, 0.0, 1.0, 1.0, 1.0, 1.0, 0.0, 0.0, 0.0, 1.0, 1.0, 1.0, 0.0, 0.0, 0.0, 0.0, 1.0, 1.0, 1.0, 1.0, 0.0])
_ca = me_male_body.color_attributes.new('Col', 'BYTE_COLOR', 'CORNER')
_ca.data.foreach_set('color', [1.0, 1.0, 1.0, 1.0, 1.0, 1.0, 1.0, 1.0, 1.0, 1.0, 1.0, 1.0, 1.0, 1.0, 1.0, 1.0, 1.0, 1.0, 1.0, 1.0, 1.0, 1.0, 1.0, 1.0, 1.0, 1.0, 1.0, 1.0, 1.0, 1.0, 1.0, 1.0, 1.0, 1.0, 1.0, 1.0, 1.0, 1.0, 1.0, 1.0, 1.0, 1.0, 1.0, 1.0, 1.0, 1.0, 1.0, 1.0, 1.0, 1.0, 1.0, 1.0, 1.0, 1.0, 1.0, 1.0, 1.0, 1.0, 1.0, 1.0, 1.0, 1.0, 1.0, 1.0, 1.0, 1.0, 1.0, 1.0, 1.0, 1.0, 1.0, 1.0, 1.0, 1.0, 1.0, 1.0, 1.0, 1.0, 1.0, 1.0, 1.0, 1.0, 1.0, 1.0, 1.0, 1.0, 1.0, 1.0, 1.0, 1.0, 1.0, 1.0, 1.0, 1.0, 1.0, 1.0, 1.0, 1.0, 1.0, 1.0, 1.0, 1.0, 1.0, 1.0, 1.0, 1.0, 1.0, 1.0, 1.0, 1.0, 1.0, 1.0, 1.0, 1.0, 1.0, 1.0, 1.0, 1.0, 1.0, 1.0, 1.0, 1.0, 1.0, 1.0, 1.0, 1.0, 1.0, 1.0, 1.0, 1.0, 1.0, 1.0, 1.0, 1.0, 1.0, 1.0, 1.0, 1.0, 1.0, 1.0, 1.0, 1.0, 1.0, 1.0, 1.0, 1.0, 1.0, 1.0, 1.0, 1.0, 1.0, 1.0, 1.0, 1.0, 1.0, 1.0, 1.0, 1.0, 1.0, 1.0, 1.0, 1.0, 1.0, 1.0, 1.0, 1.0, 1.0, 1.0, 1.0, 1.0, 1.0, 1.0, 1.0, 1.0, 1.0, 1.0, 1.0, 1.0, 1.0, 1.0, 1.0, 1.0, 1.0, 1.0, 1.0, 1.0, 1.0, 1.0, 1.0, 1.0, 1.0, 1.0, 1.0, 1.0, 1.0, 1.0, 1.0, 1.0, 1.0, 1.0, 1.0, 1.0, 1.0, 1.0, 1.0, 1.0, 1.0, 1.0, 1.0, 1.0, 1.0, 1.0, 1.0, 1.0, 1.0, 1.0, 1.0, 1.0, 1.0, 1.0, 1.0, 1.0, 1.0, 1.0, 1.0, 1.0, 1.0, 1.0, 1.0, 1.0, 1.0, 1.0, 1.0, 1.0, 1.0, 1.0, 1.0, 1.0, 1.0, 1.0, 1.0, 1.0, 1.0, 1.0, 1.0, 1.0, 1.0, 1.0, 1.0, 1.0, 1.0, 1.0, 1.0, 1.0, 1.0, 1.0, 1.0, 1.0, 1.0, 1.0, 1.0, 1.0, 1.0, 1.0, 1.0, 1.0, 1.0, 1.0, 1.0, 1.0, 1.0, 1.0, 1.0, 1.0, 1.0, 1.0, 1.0, 1.0, 1.0, 1.0, 1.0, 1.0, 1.0, 1.0, 1.0, 1.0, 1.0, 1.0, 1.0, 1.0, 1.0, 1.0, 1.0, 1.0, 1.0, 1.0, 1.0, 1.0, 1.0, 1.0, 1.0, 1.0, 1.0, 1.0, 1.0, 1.0, 1.0, 1.0, 1.0, 1.0, 1.0, 1.0, 1.0, 1.0, 1.0, 1.0, 1.0, 1.0, 1.0, 1.0, 1.0, 1.0, 1.0, 1.0, 1.0, 1.0, 1.0, 1.0, 1.0, 1.0, 1.0, 1.0, 1.0, 1.0, 1.0, 1.0, 1.0, 1.0, 1.0, 1.0, 1.0, 1.0, 1.0, 1.0, 1.0, 1.0, 1.0, 1.0, 1.0, 1.0, 1.0, 1.0, 1.0, 1.0, 1.0, 1.0, 1.0, 1.0, 1.0, 1.0, 1.0, 1.0, 1.0, 1.0, 1.0, 1.0, 1.0, 1.0, 1.0, 1.0, 1.0, 1.0, 1.0, 1.0, 1.0, 1.0, 1.0, 1.0, 1.0, 1.0, 1.0, 1.0, 1.0, 1.0, 1.0, 1.0, 1.0, 1.0, 1.0, 1.0, 1.0, 1.0, 1.0, 1.0, 1.0, 1.0, 1.0, 1.0, 1.0, 1.0, 1.0, 1.0, 1.0, 1.0, 1.0, 1.0, 1.0, 1.0, 1.0, 1.0, 1.0, 1.0, 1.0, 1.0, 1.0, 1.0, 1.0, 1.0, 1.0, 1.0, 1.0, 1.0, 1.0, 1.0, 1.0, 1.0, 1.0, 1.0, 1.0, 1.0, 1.0, 1.0, 1.0, 1.0, 1.0, 1.0, 1.0, 1.0, 1.0, 1.0, 1.0, 1.0, 1.0, 1.0, 1.0, 1.0, 1.0, 1.0, 1.0, 1.0, 1.0, 1.0, 1.0, 1.0, 1.0, 1.0, 1.0, 1.0, 1.0, 1.0, 1.0, 1.0, 1.0, 1.0, 1.0, 1.0, 1.0, 1.0, 1.0, 1.0, 1.0, 1.0, 1.0, 1.0, 1.0, 1.0, 1.0, 1.0, 1.0, 1.0, 1.0, 1.0, 1.0, 1.0, 1.0, 1.0, 1.0, 1.0, 1.0, 1.0, 1.0, 1.0, 1.0, 1.0, 1.0, 1.0, 1.0, 1.0, 1.0, 1.0, 1.0, 1.0, 1.0, 1.0, 1.0, 1.0, 1.0, 1.0, 1.0, 1.0, 1.0, 1.0, 1.0, 1.0, 1.0, 1.0, 1.0, 1.0, 1.0, 1.0, 1.0, 1.0, 1.0, 1.0, 1.0, 1.0, 1.0, 1.0, 1.0, 1.0, 1.0, 1.0, 1.0, 1.0, 1.0, 1.0, 1.0, 1.0, 1.0, 1.0, 1.0, 1.0, 1.0, 1.0, 1.0, 1.0, 1.0, 1.0, 1.0, 1.0, 1.0, 1.0, 1.0, 1.0, 1.0, 1.0, 1.0, 1.0, 1.0, 1.0, 1.0, 1.0, 1.0, 1.0, 1.0, 1.0, 1.0, 1.0, 1.0, 1.0, 1.0, 1.0, 1.0, 1.0, 1.0, 1.0, 1.0, 1.0, 1.0, 1.0, 1.0, 1.0, 1.0, 1.0, 1.0, 1.0, 1.0, 1.0, 1.0, 1.0, 1.0, 1.0, 1.0, 1.0, 1.0, 1.0, 1.0, 1.0, 1.0, 1.0, 1.0, 1.0, 1.0, 1.0, 1.0, 1.0, 1.0, 1.0, 1.0, 1.0, 1.0, 1.0, 1.0, 1.0, 1.0, 1.0, 1.0, 1.0, 1.0, 1.0, 1.0, 1.0, 1.0, 1.0, 1.0, 1.0, 1.0, 1.0, 1.0, 1.0, 1.0, 1.0, 1.0, 1.0, 1.0, 1.0, 1.0, 1.0, 1.0, 1.0, 1.0, 1.0, 1.0, 1.0, 1.0, 1.0, 1.0, 1.0, 1.0, 1.0, 1.0, 1.0, 1.0, 1.0, 1.0, 1.0, 1.0, 1.0, 1.0, 1.0, 1.0, 1.0, 1.0, 1.0, 1.0, 1.0, 1.0, 1.0, 1.0, 1.0, 1.0, 1.0, 1.0, 1.0, 1.0, 1.0, 1.0, 1.0, 1.0, 1.0, 1.0, 1.0, 1.0, 1.0, 1.0, 1.0, 1.0, 1.0, 1.0, 1.0, 1.0, 1.0, 1.0, 1.0, 1.0, 1.0, 1.0, 1.0, 1.0, 1.0, 1.0, 1.0, 1.0, 1.0, 1.0, 1.0, 1.0, 1.0, 1.0, 1.0, 1.0, 1.0, 1.0, 1.0, 1.0, 1.0, 1.0, 1.0, 1.0, 1.0, 1.0, 1.0, 1.0, 1.0, 1.0, 1.0, 1.0, 1.0, 1.0, 1.0, 1.0, 1.0, 1.0, 1.0, 1.0, 1.0, 1.0, 1.0, 1.0, 1.0, 1.0, 1.0, 1.0, 1.0, 1.0, 1.0, 1.0, 1.0, 1.0, 1.0, 1.0, 1.0, 1.0, 1.0, 1.0, 1.0, 1.0, 1.0, 1.0, 1.0, 1.0, 1.0, 1.0, 1.0, 1.0, 1.0, 1.0, 1.0, 1.0, 1.0, 1.0, 1.0, 1.0, 1.0, 1.0, 1.0, 1.0, 1.0, 1.0, 1.0, 1.0, 1.0, 1.0, 1.0, 1.0, 1.0, 1.0, 1.0, 1.0, 1.0, 1.0, 1.0, 1.0, 1.0, 1.0, 1.0, 1.0, 1.0, 1.0, 1.0, 1.0, 1.0, 1.0, 1.0, 1.0, 1.0, 1.0, 1.0, 1.0, 1.0, 1.0, 1.0, 1.0, 1.0, 1.0, 1.0, 1.0, 1.0, 1.0, 1.0, 1.0, 1.0, 1.0, 1.0, 1.0, 1.0, 1.0, 1.0, 1.0, 1.0, 1.0, 1.0, 1.0, 1.0, 1.0, 1.0, 1.0, 1.0, 1.0, 1.0, 1.0, 1.0, 1.0, 1.0, 1.0, 1.0, 1.0, 1.0, 1.0, 1.0, 1.0, 1.0, 1.0, 1.0, 1.0, 1.0, 1.0, 1.0, 1.0, 1.0, 1.0, 1.0, 1.0, 1.0, 1.0, 1.0, 1.0, 1.0, 1.0, 1.0, 1.0, 1.0, 1.0, 1.0, 1.0, 1.0, 1.0, 1.0, 1.0, 1.0, 1.0, 1.0, 1.0, 1.0, 1.0, 1.0, 1.0, 1.0, 1.0, 1.0, 1.0, 1.0, 1.0, 1.0, 1.0, 1.0, 1.0, 1.0, 1.0, 1.0, 1.0, 1.0, 1.0, 1.0, 1.0, 1.0, 1.0, 1.0, 1.0, 1.0, 1.0, 1.0, 1.0, 1.0, 1.0, 1.0, 1.0, 1.0, 1.0, 1.0, 1.0, 1.0, 1.0, 1.0, 1.0, 1.0, 1.0, 1.0, 1.0, 1.0, 1.0, 1.0, 1.0, 1.0, 1.0, 1.0, 1.0, 1.0, 1.0, 1.0, 1.0, 1.0, 1.0, 1.0, 1.0, 1.0, 1.0, 1.0, 1.0, 1.0, 1.0, 1.0, 1.0, 1.0, 1.0, 1.0, 1.0, 1.0, 1.0, 1.0, 1.0, 1.0, 1.0, 1.0, 1.0, 1.0, 1.0, 1.0, 1.0, 1.0, 1.0, 1.0, 1.0, 1.0, 1.0, 1.0, 1.0, 1.0, 1.0, 1.0, 1.0, 1.0, 1.0, 1.0, 1.0, 1.0, 1.0, 1.0, 1.0, 1.0, 1.0, 1.0, 1.0, 1.0, 1.0, 1.0, 1.0, 1.0, 1.0, 1.0, 1.0, 1.0, 1.0, 1.0, 1.0, 1.0, 1.0, 1.0, 1.0, 1.0, 1.0, 1.0, 1.0, 1.0, 1.0, 1.0, 1.0, 1.0, 1.0, 1.0, 1.0, 1.0, 1.0, 1.0, 1.0, 1.0, 1.0, 1.0, 1.0, 1.0, 1.0, 1.0, 1.0, 1.0, 1.0, 1.0, 1.0, 1.0, 1.0, 1.0, 1.0, 1.0, 1.0, 1.0, 1.0, 1.0, 1.0, 1.0, 1.0, 1.0, 1.0, 1.0, 1.0, 1.0, 1.0, 1.0, 1.0, 1.0, 1.0, 1.0, 1.0, 1.0, 1.0, 1.0, 1.0, 1.0, 1.0, 1.0, 1.0, 1.0, 1.0, 1.0, 1.0, 1.0, 1.0, 1.0, 1.0, 1.0, 1.0, 1.0, 1.0, 1.0, 1.0, 1.0, 1.0, 1.0, 1.0, 1.0, 1.0, 1.0, 1.0, 1.0, 1.0, 1.0, 1.0, 1.0, 1.0, 1.0, 1.0, 1.0, 1.0, 1.0, 1.0, 1.0, 1.0, 1.0, 1.0, 1.0, 1.0, 1.0, 1.0, 1.0, 1.0, 1.0, 1.0, 1.0, 1.0, 1.0, 1.0, 1.0, 1.0, 1.0, 1.0, 1.0, 1.0, 1.0, 1.0, 1.0, 1.0, 1.0, 1.0, 1.0, 1.0, 1.0, 1.0, 1.0, 1.0, 1.0, 1.0, 1.0, 1.0, 1.0, 1.0, 1.0, 1.0, 1.0, 1.0, 1.0, 1.0, 1.0, 1.0, 1.0, 1.0, 1.0, 1.0, 1.0, 1.0, 1.0, 1.0, 1.0, 1.0, 1.0, 1.0, 1.0, 1.0, 1.0, 1.0, 1.0, 1.0, 1.0, 1.0, 1.0, 1.0, 1.0, 1.0, 1.0, 1.0, 1.0, 1.0, 1.0, 1.0, 1.0, 1.0, 1.0, 1.0, 1.0, 1.0, 1.0, 1.0, 1.0, 1.0, 1.0, 1.0, 1.0, 1.0, 1.0, 1.0, 1.0, 1.0, 1.0, 1.0, 1.0, 1.0, 1.0, 1.0, 1.0, 1.0, 1.0, 1.0, 1.0, 1.0, 1.0, 1.0, 1.0, 1.0, 1.0, 1.0, 1.0, 1.0, 1.0, 1.0, 1.0, 1.0, 1.0, 1.0, 1.0, 1.0, 1.0, 1.0, 1.0, 1.0, 1.0, 1.0, 1.0, 1.0, 1.0, 1.0, 1.0, 1.0, 1.0, 1.0, 1.0, 1.0, 1.0, 1.0, 1.0, 1.0, 1.0, 1.0, 1.0, 1.0, 1.0, 1.0, 1.0, 1.0, 1.0, 1.0, 1.0, 1.0, 1.0, 1.0, 1.0, 1.0, 1.0, 1.0, 1.0, 1.0, 1.0, 1.0, 1.0, 1.0, 1.0, 1.0, 1.0, 1.0, 1.0, 1.0, 1.0, 1.0, 1.0, 1.0, 1.0, 1.0, 1.0, 1.0, 1.0, 1.0, 1.0, 1.0, 1.0, 1.0, 1.0, 1.0, 1.0, 1.0, 1.0, 1.0, 1.0, 1.0, 1.0, 1.0, 1.0, 1.0, 1.0, 1.0, 1.0, 1.0, 1.0, 1.0, 1.0, 1.0, 1.0, 1.0, 1.0, 1.0, 1.0, 1.0, 1.0, 1.0, 1.0, 1.0, 1.0, 1.0, 1.0, 1.0, 1.0, 1.0, 1.0, 1.0, 1.0, 1.0, 1.0, 1.0, 1.0, 1.0, 1.0, 1.0, 1.0, 1.0, 1.0, 1.0, 1.0, 1.0, 1.0, 1.0, 1.0, 1.0, 1.0, 1.0, 1.0, 1.0, 1.0, 1.0, 1.0, 1.0, 1.0, 1.0, 1.0, 1.0, 1.0, 1.0, 1.0, 1.0, 1.0, 1.0, 1.0, 1.0, 1.0, 1.0, 1.0, 1.0, 1.0, 1.0, 1.0, 1.0, 1.0, 1.0, 1.0, 1.0, 1.0, 1.0, 1.0, 1.0, 1.0, 1.0, 1.0, 1.0, 1.0, 1.0, 1.0, 1.0, 1.0, 1.0, 1.0, 1.0, 1.0, 1.0, 1.0, 1.0, 1.0, 1.0, 1.0, 1.0, 1.0, 1.0, 1.0, 1.0, 1.0, 1.0, 1.0, 1.0, 1.0, 1.0, 1.0, 1.0, 1.0, 1.0, 1.0, 1.0, 1.0, 1.0, 1.0, 1.0, 1.0, 1.0, 1.0, 1.0, 1.0, 1.0, 1.0, 1.0, 1.0, 1.0, 1.0, 1.0, 1.0, 1.0, 1.0, 1.0, 1.0, 1.0, 1.0, 1.0, 1.0, 1.0, 1.0, 1.0, 1.0, 1.0, 1.0, 1.0, 1.0, 1.0, 1.0, 1.0, 1.0, 1.0, 1.0, 1.0, 1.0, 1.0, 1.0, 1.0, 1.0, 1.0, 1.0, 1.0, 1.0, 1.0, 1.0, 1.0, 1.0, 1.0, 1.0, 1.0, 1.0, 1.0, 1.0, 1.0, 1.0, 1.0, 1.0, 1.0, 1.0, 1.0, 1.0, 1.0, 1.0, 1.0, 1.0, 1.0, 1.0, 1.0, 1.0, 1.0, 1.0, 1.0, 1.0, 1.0, 1.0, 1.0, 1.0, 1.0, 1.0, 1.0, 1.0, 1.0, 1.0, 1.0, 1.0, 1.0, 1.0, 1.0, 1.0, 1.0, 1.0, 1.0, 1.0, 1.0, 1.0, 1.0, 1.0, 1.0, 1.0, 1.0, 1.0, 1.0, 1.0, 1.0, 1.0, 1.0, 1.0, 1.0, 1.0, 1.0, 1.0, 1.0, 1.0, 1.0, 1.0, 1.0, 1.0, 1.0, 1.0, 1.0, 1.0, 1.0, 1.0, 1.0, 1.0, 1.0, 1.0, 1.0, 1.0, 1.0, 1.0, 1.0, 1.0, 1.0, 1.0, 1.0, 1.0, 1.0, 1.0, 1.0, 1.0, 1.0, 1.0, 1.0, 1.0, 1.0, 1.0, 1.0, 1.0, 1.0, 1.0, 1.0, 1.0, 1.0, 1.0, 1.0, 1.0, 1.0, 1.0, 1.0, 1.0, 1.0, 1.0, 1.0, 1.0, 1.0, 1.0, 1.0, 1.0, 1.0, 1.0, 1.0, 1.0, 1.0, 1.0, 1.0, 1.0, 1.0, 1.0, 1.0, 1.0, 1.0, 1.0, 1.0, 1.0, 1.0, 1.0, 1.0, 1.0, 1.0, 1.0, 1.0, 1.0, 1.0, 1.0, 1.0, 1.0, 1.0, 1.0, 1.0, 1.0, 1.0, 1.0, 1.0, 1.0, 1.0, 1.0, 1.0, 1.0, 1.0, 1.0, 1.0, 1.0, 1.0, 1.0, 1.0, 1.0, 1.0, 1.0, 1.0, 1.0, 1.0, 1.0, 1.0, 1.0, 1.0, 1.0, 1.0, 1.0, 1.0, 1.0, 1.0, 1.0, 1.0, 1.0, 1.0, 1.0, 1.0, 1.0, 1.0, 1.0, 1.0, 1.0, 1.0, 1.0, 1.0, 1.0, 1.0, 1.0, 1.0, 1.0, 1.0, 1.0, 1.0, 1.0, 1.0, 1.0, 1.0, 1.0, 1.0, 1.0, 1.0, 1.0, 1.0, 1.0, 1.0, 1.0, 1.0, 1.0, 1.0, 1.0, 1.0, 1.0, 1.0, 1.0, 1.0, 1.0, 1.0, 1.0, 1.0, 1.0, 1.0, 1.0, 1.0, 1.0, 1.0, 1.0, 1.0, 1.0, 1.0, 1.0, 1.0, 1.0, 1.0, 1.0, 1.0, 1.0, 1.0, 1.0, 1.0, 1.0, 1.0, 1.0, 1.0, 1.0, 1.0, 1.0, 1.0, 1.0, 1.0, 1.0, 1.0, 1.0, 1.0, 1.0, 1.0, 1.0, 1.0, 1.0, 1.0, 1.0, 1.0, 1.0, 1.0, 1.0, 1.0, 1.0, 1.0, 1.0, 1.0, 1.0, 1.0, 1.0, 1.0, 1.0, 1.0, 1.0, 1.0, 1.0, 1.0, 1.0, 1.0, 1.0, 1.0, 1.0, 1.0, 1.0, 1.0, 1.0, 1.0, 1.0, 1.0, 1.0, 1.0, 1.0, 1.0, 1.0, 1.0, 1.0, 1.0, 1.0, 1.0, 1.0, 1.0, 1.0, 1.0, 1.0, 1.0, 1.0, 1.0, 1.0, 1.0, 1.0, 1.0, 1.0, 1.0, 1.0, 1.0, 1.0, 1.0, 1.0, 1.0, 1.0, 1.0, 1.0, 1.0, 1.0, 1.0, 1.0, 1.0, 1.0, 1.0, 1.0, 1.0, 1.0, 1.0, 1.0, 1.0, 1.0, 1.0, 1.0, 1.0, 1.0, 1.0, 1.0, 1.0, 1.0, 1.0, 1.0, 1.0, 1.0, 1.0, 1.0, 1.0, 1.0, 1.0, 1.0, 1.0, 1.0, 1.0, 1.0, 1.0, 1.0, 1.0, 1.0, 1.0, 1.0, 1.0, 1.0, 1.0, 1.0, 1.0, 1.0, 1.0, 1.0, 1.0, 1.0, 1.0, 1.0, 1.0, 1.0, 1.0, 1.0, 1.0, 1.0, 1.0, 1.0, 1.0, 1.0, 1.0, 1.0, 1.0, 1.0, 1.0, 1.0, 1.0, 1.0, 1.0, 1.0, 1.0, 1.0, 1.0, 1.0, 1.0, 1.0, 1.0, 1.0, 1.0, 1.0, 1.0, 1.0, 1.0, 1.0, 1.0, 1.0, 1.0, 1.0, 1.0, 1.0, 1.0, 1.0, 1.0, 1.0, 1.0, 1.0, 1.0, 1.0, 1.0, 1.0, 1.0, 1.0, 1.0, 1.0, 1.0, 1.0, 1.0, 1.0, 1.0, 1.0, 1.0, 1.0, 1.0, 1.0, 1.0, 1.0, 1.0, 1.0, 1.0, 1.0, 1.0, 1.0, 1.0, 1.0, 1.0, 1.0, 1.0, 1.0, 1.0, 1.0, 1.0, 1.0, 1.0, 1.0, 1.0, 1.0, 1.0, 1.0, 1.0, 1.0, 1.0, 1.0, 1.0, 1.0, 1.0, 1.0, 1.0, 1.0, 1.0, 1.0, 1.0, 1.0, 1.0, 1.0, 1.0, 1.0, 1.0, 1.0, 1.0, 1.0, 1.0, 1.0, 1.0, 1.0, 1.0, 1.0, 1.0, 1.0, 1.0, 1.0, 1.0, 1.0, 1.0, 1.0, 1.0, 1.0, 1.0, 1.0, 1.0, 1.0, 1.0, 1.0, 1.0, 1.0, 1.0, 1.0, 1.0, 1.0, 1.0, 1.0, 1.0, 1.0, 1.0, 1.0, 1.0, 1.0, 1.0, 1.0, 1.0, 1.0, 1.0, 1.0, 1.0, 1.0, 1.0, 1.0, 1.0, 1.0, 1.0, 1.0, 1.0, 1.0, 1.0, 1.0, 1.0, 1.0, 1.0, 1.0, 1.0, 1.0, 1.0, 1.0, 1.0, 1.0, 1.0, 1.0, 1.0, 1.0, 1.0, 1.0, 1.0, 1.0, 1.0, 1.0, 1.0, 1.0, 1.0, 1.0, 1.0, 1.0, 1.0, 1.0, 1.0, 1.0, 1.0, 1.0, 1.0, 1.0, 1.0, 1.0, 1.0, 1.0, 1.0, 1.0, 1.0, 1.0, 1.0, 1.0, 1.0, 1.0, 1.0, 1.0, 1.0, 1.0, 1.0, 1.0, 1.0, 1.0, 1.0, 1.0, 1.0, 1.0, 1.0, 1.0, 1.0, 1.0, 1.0, 1.0, 1.0, 1.0, 1.0, 1.0, 1.0, 1.0, 1.0, 1.0, 1.0, 1.0, 1.0, 1.0, 1.0, 1.0, 1.0, 1.0, 1.0, 1.0, 1.0, 1.0, 1.0, 1.0, 1.0, 1.0, 1.0, 1.0, 1.0, 1.0, 1.0, 1.0, 1.0, 1.0, 1.0, 1.0, 1.0, 1.0, 1.0, 1.0, 1.0, 1.0, 1.0, 1.0, 1.0, 1.0, 1.0, 1.0, 1.0, 1.0, 1.0, 1.0, 1.0, 1.0, 1.0, 1.0, 1.0, 1.0, 1.0, 1.0, 1.0, 1.0, 1.0, 1.0, 1.0, 1.0, 1.0, 1.0, 1.0, 1.0, 1.0, 1.0, 1.0, 1.0, 1.0, 1.0, 1.0, 1.0, 1.0, 1.0, 1.0, 1.0, 1.0, 1.0, 1.0, 1.0, 1.0, 1.0, 1.0, 1.0, 1.0, 1.0, 1.0, 1.0, 1.0, 1.0, 1.0, 1.0, 1.0, 1.0, 1.0, 1.0, 1.0, 1.0, 1.0, 1.0, 1.0, 1.0, 1.0, 1.0, 1.0, 1.0, 1.0, 1.0, 1.0, 1.0, 1.0, 1.0, 1.0, 1.0, 1.0, 1.0, 1.0, 1.0, 1.0, 1.0, 1.0, 1.0, 1.0, 1.0, 1.0, 1.0, 1.0, 1.0, 1.0, 1.0, 1.0, 1.0, 1.0, 1.0, 1.0, 1.0, 1.0, 1.0, 1.0, 1.0, 1.0, 1.0, 1.0, 1.0, 1.0, 1.0, 1.0, 1.0, 1.0, 1.0, 1.0, 1.0, 1.0, 1.0, 1.0, 1.0, 1.0, 1.0, 1.0, 1.0, 1.0, 1.0, 1.0, 1.0, 1.0, 1.0, 1.0, 1.0, 1.0, 1.0, 1.0, 1.0, 1.0, 1.0, 1.0, 1.0, 1.0, 1.0, 1.0, 1.0, 1.0, 1.0, 1.0, 1.0, 1.0, 1.0, 1.0, 1.0, 1.0, 1.0, 1.0, 1.0, 1.0, 1.0, 1.0, 1.0, 1.0, 1.0, 1.0, 1.0, 1.0, 1.0, 1.0, 1.0, 1.0, 1.0, 1.0, 1.0, 1.0, 1.0, 1.0, 1.0, 1.0, 1.0, 1.0, 1.0, 1.0, 1.0, 1.0, 1.0, 1.0, 1.0, 1.0, 1.0, 1.0, 1.0, 1.0, 1.0, 1.0, 1.0, 1.0, 1.0, 1.0, 1.0, 1.0, 1.0, 1.0, 1.0, 1.0, 1.0, 1.0, 1.0, 1.0, 1.0, 1.0, 1.0, 1.0, 1.0, 1.0, 1.0, 1.0, 1.0, 1.0, 1.0, 1.0, 1.0, 1.0, 1.0, 1.0, 1.0, 1.0, 1.0, 1.0, 1.0, 1.0, 1.0, 1.0, 1.0, 1.0, 1.0, 1.0, 1.0, 1.0, 1.0, 1.0, 1.0, 1.0, 1.0, 1.0, 1.0, 1.0, 1.0, 1.0, 1.0, 1.0, 1.0, 1.0, 1.0, 1.0, 1.0, 1.0, 1.0, 1.0, 1.0, 1.0, 1.0, 1.0, 1.0, 1.0, 1.0, 1.0, 1.0, 1.0, 1.0, 1.0, 1.0, 1.0, 1.0, 1.0, 1.0, 1.0, 1.0, 1.0, 1.0, 1.0, 1.0, 1.0, 1.0, 1.0, 1.0, 1.0, 1.0, 1.0, 1.0, 1.0, 1.0, 1.0, 1.0, 1.0, 1.0, 1.0, 1.0, 1.0, 1.0, 1.0, 1.0, 1.0, 1.0, 1.0, 1.0, 1.0, 1.0, 1.0, 1.0, 1.0, 1.0, 1.0, 1.0, 1.0, 1.0, 1.0, 1.0, 1.0, 1.0, 1.0, 1.0, 1.0, 1.0, 1.0, 1.0, 1.0, 1.0, 1.0, 1.0, 1.0, 1.0, 1.0, 1.0, 1.0, 1.0, 1.0, 1.0, 1.0, 1.0, 1.0, 1.0, 1.0, 1.0, 1.0, 1.0, 1.0, 1.0, 1.0, 1.0, 1.0, 1.0, 1.0, 1.0, 1.0, 1.0, 1.0, 1.0, 1.0, 1.0, 1.0, 1.0, 1.0, 1.0, 1.0, 1.0, 1.0, 1.0, 1.0, 1.0, 1.0, 1.0, 1.0, 1.0, 1.0, 1.0, 1.0, 1.0, 1.0, 1.0, 1.0, 1.0, 1.0, 1.0, 1.0, 1.0, 1.0, 1.0, 1.0, 1.0, 1.0, 1.0, 1.0, 1.0, 1.0, 1.0, 1.0, 1.0, 1.0, 1.0, 1.0, 1.0, 1.0, 1.0, 1.0, 1.0, 1.0, 1.0, 1.0, 1.0, 1.0, 1.0, 1.0, 1.0, 1.0, 1.0, 1.0, 1.0, 1.0, 1.0, 1.0, 1.0, 1.0, 1.0, 1.0, 1.0, 1.0, 1.0, 1.0, 1.0, 1.0, 1.0, 1.0, 1.0, 1.0, 1.0, 1.0, 1.0, 1.0, 1.0, 1.0, 1.0, 1.0, 1.0, 1.0, 1.0, 1.0, 1.0, 1.0, 1.0, 1.0, 1.0, 1.0, 1.0, 1.0, 1.0, 1.0, 1.0, 1.0, 1.0, 1.0, 1.0, 1.0, 1.0, 1.0, 1.0, 1.0, 1.0, 1.0, 1.0, 1.0, 1.0, 1.0, 1.0, 1.0, 1.0, 1.0, 1.0, 1.0, 1.0, 1.0, 1.0, 1.0, 1.0, 1.0, 1.0, 1.0, 1.0, 1.0, 1.0, 1.0, 1.0, 1.0, 1.0, 1.0, 1.0, 1.0, 1.0, 1.0, 1.0, 1.0, 1.0, 1.0, 1.0, 1.0, 1.0, 1.0, 1.0, 1.0, 1.0, 1.0, 1.0, 1.0, 1.0, 1.0, 1.0, 1.0, 1.0, 1.0, 1.0, 1.0, 1.0, 1.0, 1.0, 1.0, 1.0, 1.0, 1.0, 1.0, 1.0, 1.0, 1.0, 1.0, 1.0, 1.0, 1.0, 1.0, 1.0, 1.0, 1.0, 1.0, 1.0, 1.0, 1.0, 1.0, 1.0, 1.0, 1.0, 1.0, 1.0, 1.0, 1.0, 1.0, 1.0, 1.0, 1.0, 1.0, 1.0, 1.0, 1.0, 1.0, 1.0, 1.0, 1.0, 1.0, 1.0, 1.0, 1.0, 1.0, 1.0, 1.0, 1.0, 1.0, 1.0, 1.0, 1.0, 1.0, 1.0, 1.0, 1.0, 1.0, 1.0, 1.0, 1.0, 1.0, 1.0, 1.0, 1.0, 1.0, 1.0, 1.0, 1.0, 1.0, 1.0, 1.0, 1.0, 1.0, 1.0, 1.0, 1.0, 1.0, 1.0, 1.0, 1.0, 1.0, 1.0, 1.0, 1.0, 1.0, 1.0, 1.0, 1.0, 1.0, 1.0, 1.0, 1.0, 1.0, 1.0, 1.0, 1.0, 1.0, 1.0, 1.0, 1.0, 1.0, 1.0, 1.0, 1.0, 1.0, 1.0, 1.0, 1.0, 1.0, 1.0, 1.0, 1.0, 1.0, 1.0, 1.0, 1.0, 1.0, 1.0, 1.0, 1.0, 1.0, 1.0, 1.0, 1.0, 1.0, 1.0, 1.0, 1.0, 1.0, 1.0, 1.0, 1.0, 1.0, 1.0, 1.0, 1.0, 1.0, 1.0, 1.0, 1.0, 1.0, 1.0, 1.0, 1.0, 1.0, 1.0, 1.0, 1.0, 1.0, 1.0, 1.0, 1.0, 1.0, 1.0, 1.0, 1.0, 1.0, 1.0, 1.0, 1.0, 1.0, 1.0, 1.0, 1.0, 1.0, 1.0, 1.0, 1.0, 1.0, 1.0, 1.0, 1.0, 1.0, 1.0, 1.0, 1.0, 1.0, 1.0, 1.0, 1.0, 1.0, 1.0, 1.0, 1.0, 1.0, 1.0, 1.0, 1.0, 1.0, 1.0, 1.0, 1.0, 1.0, 1.0, 1.0, 1.0, 1.0, 1.0, 1.0, 1.0, 1.0, 1.0, 1.0, 1.0, 1.0, 1.0, 1.0, 1.0, 1.0, 1.0, 1.0, 1.0, 1.0, 1.0, 1.0, 1.0, 1.0, 1.0, 1.0, 1.0, 1.0, 1.0, 1.0, 1.0, 1.0, 1.0, 1.0, 1.0, 1.0, 1.0, 1.0, 1.0, 1.0, 1.0, 1.0, 1.0, 1.0, 1.0, 1.0, 1.0, 1.0, 1.0, 1.0, 1.0, 1.0, 1.0, 1.0, 1.0, 1.0, 1.0, 1.0, 1.0, 1.0, 1.0, 1.0, 1.0, 1.0, 1.0, 1.0, 1.0, 1.0, 1.0, 1.0, 1.0, 1.0, 1.0, 1.0, 1.0, 1.0, 1.0, 1.0, 1.0, 1.0, 1.0, 1.0, 1.0, 1.0, 1.0, 1.0, 1.0, 1.0, 1.0, 1.0, 1.0, 1.0, 1.0, 1.0, 1.0, 1.0, 1.0, 1.0, 1.0, 1.0, 1.0, 1.0, 1.0, 1.0, 1.0, 1.0, 1.0, 1.0, 1.0, 1.0, 1.0, 1.0, 1.0, 1.0, 1.0, 1.0, 1.0, 1.0, 1.0, 1.0, 1.0, 1.0, 1.0, 1.0, 1.0, 1.0, 1.0, 1.0, 1.0, 1.0, 1.0, 1.0, 1.0, 1.0, 1.0, 1.0, 1.0, 1.0, 1.0, 1.0, 1.0, 1.0, 1.0, 1.0, 1.0, 1.0, 1.0, 1.0, 1.0, 1.0, 1.0, 1.0, 1.0, 1.0, 1.0, 1.0, 1.0, 1.0, 1.0, 1.0, 1.0, 1.0, 1.0, 1.0, 1.0, 1.0, 1.0, 1.0, 1.0, 1.0, 1.0, 1.0, 1.0, 1.0, 1.0, 1.0, 1.0, 1.0, 1.0, 1.0, 1.0, 1.0, 1.0, 1.0, 1.0, 1.0, 1.0, 1.0, 1.0, 1.0, 1.0, 1.0, 1.0, 1.0, 1.0, 1.0, 1.0, 1.0, 1.0, 1.0, 1.0, 1.0, 1.0, 1.0, 1.0, 1.0, 1.0, 1.0, 1.0, 1.0, 1.0, 1.0, 1.0, 1.0, 1.0, 1.0, 1.0, 1.0, 1.0, 1.0, 1.0, 1.0, 1.0, 1.0, 1.0, 1.0, 1.0, 1.0, 1.0, 1.0, 1.0, 1.0, 1.0, 1.0, 1.0, 1.0, 1.0, 1.0, 1.0, 1.0, 1.0, 1.0, 1.0, 1.0, 1.0, 1.0, 1.0, 1.0, 1.0, 1.0, 1.0, 1.0, 1.0, 1.0, 1.0, 1.0, 1.0, 1.0, 1.0, 1.0, 1.0, 1.0, 1.0, 1.0, 1.0, 1.0, 1.0, 1.0, 1.0, 1.0, 1.0, 1.0, 1.0, 1.0, 1.0, 1.0, 1.0, 1.0, 1.0, 1.0, 1.0, 1.0, 1.0, 1.0, 1.0, 1.0, 1.0, 1.0, 1.0, 1.0, 1.0, 1.0, 1.0, 1.0, 1.0, 1.0, 1.0, 1.0, 1.0, 1.0, 1.0, 1.0, 1.0, 1.0, 1.0, 1.0, 1.0, 1.0, 1.0, 1.0, 1.0, 1.0, 1.0, 1.0, 1.0, 1.0, 1.0, 1.0, 1.0, 1.0, 1.0, 1.0, 1.0, 1.0, 1.0, 1.0, 1.0, 1.0, 1.0, 1.0, 1.0, 1.0, 1.0, 1.0, 1.0, 1.0, 1.0, 1.0, 1.0, 1.0, 1.0, 1.0, 1.0, 1.0, 1.0, 1.0, 1.0, 1.0, 1.0, 1.0, 1.0, 1.0, 1.0, 1.0, 1.0, 1.0, 1.0, 1.0, 1.0, 1.0, 1.0, 1.0, 1.0, 1.0, 1.0, 1.0, 1.0, 1.0, 1.0, 1.0, 1.0, 1.0, 1.0, 1.0, 1.0, 1.0, 1.0, 1.0, 1.0, 1.0, 1.0, 1.0, 1.0, 1.0, 1.0, 1.0, 1.0, 1.0, 1.0, 1.0, 1.0, 1.0, 1.0, 1.0, 1.0, 1.0, 1.0, 1.0, 1.0, 1.0, 1.0, 1.0, 1.0, 1.0, 1.0, 1.0, 1.0, 1.0, 1.0, 1.0, 1.0, 1.0, 1.0, 1.0, 1.0, 1.0, 1.0, 1.0, 1.0, 1.0, 1.0, 1.0, 1.0, 1.0, 1.0, 1.0, 1.0, 1.0, 1.0, 1.0, 1.0, 1.0, 1.0, 1.0, 1.0, 1.0, 1.0, 1.0, 1.0, 1.0, 1.0, 1.0, 1.0, 1.0, 1.0, 1.0, 1.0, 1.0, 1.0, 1.0, 1.0, 1.0, 1.0, 1.0, 1.0, 1.0, 1.0, 1.0, 1.0, 1.0, 1.0, 1.0, 1.0, 1.0, 1.0, 1.0, 1.0, 1.0, 1.0, 1.0, 1.0, 1.0, 1.0, 1.0, 1.0, 1.0, 1.0, 1.0, 1.0, 1.0, 1.0, 1.0, 1.0, 1.0, 1.0, 1.0, 1.0, 1.0, 1.0, 1.0, 1.0, 1.0, 1.0, 1.0, 1.0, 1.0, 1.0, 1.0, 1.0, 1.0, 1.0, 1.0, 1.0, 1.0, 1.0, 1.0, 1.0, 1.0, 1.0, 1.0, 1.0, 1.0, 1.0, 1.0, 1.0, 1.0, 1.0, 1.0, 1.0, 1.0, 1.0, 1.0, 1.0, 1.0, 1.0, 1.0, 1.0, 1.0, 1.0, 1.0, 1.0, 1.0, 1.0, 1.0, 1.0, 1.0, 1.0, 1.0, 1.0, 1.0, 1.0, 1.0, 1.0, 1.0, 1.0, 1.0, 1.0, 1.0, 1.0, 1.0, 1.0, 1.0, 1.0, 1.0, 1.0, 1.0, 1.0, 1.0, 1.0, 1.0, 1.0, 1.0, 1.0, 1.0, 1.0, 1.0, 1.0, 1.0, 1.0, 1.0, 1.0, 1.0, 1.0, 1.0, 1.0, 1.0, 1.0, 1.0, 1.0, 1.0, 1.0, 1.0, 1.0, 1.0, 1.0, 1.0, 1.0, 1.0, 1.0, 1.0, 1.0, 1.0, 1.0])
me_male_body.use_remesh_preserve_volume = False
me_male_body.use_remesh_preserve_attributes = False
me_male_body.use_mirror_vertex_groups = False
me_male_body.update()
arm_armature_016 = bpy.data.armatures.new('Armature.016')  # bones are not reproduced

# ---- objects
ob_lamp_003 = bpy.data.objects.new('Lamp.003', light_spot_003)
ob_camera = bpy.data.objects.new('Camera', cam_camera_001)
ob_camera_002 = bpy.data.objects.new('Camera.002', cam_camera_019)
ob_armature_009 = bpy.data.objects.new('Armature.009', arm_armature_016)
ob_c_002 = bpy.data.objects.new('c.002', cam_camera_020)
ob_1b = bpy.data.objects.new('1b', me_male_body)

# ---- transforms, parenting, visibility, modifiers, constraints
ob_lamp_003.location = (-34.07, -130.8, 80.82)
ob_lamp_003.rotation_euler = (0.6503, 0.05522, 1.866)
ob_lamp_003.scale = (8.515, 8.515, 8.515)
ob_lamp_003.lock_rotations_4d = False
ob_lamp_003.empty_display_type = 'ARROWS'
ob_lamp_003.color = (0.0, 0.0, 0.0, 0.0)
ob_lamp_003.lineart.crease_threshold = 0.0
ob_camera.location = (16.1, 0.8251, -5.977)
ob_camera.rotation_euler = (1.571, -4.266e-17, 1.571)
ob_camera.lock_rotations_4d = False
ob_camera.empty_display_type = 'ARROWS'
ob_camera.lineart.crease_threshold = 0.0
ob_camera_002.location = (-14.54, -17.19, -0.5499)
ob_camera_002.rotation_euler = (1.434, 1.354e-16, -0.5884)
ob_camera_002.lock_rotations_4d = False
ob_camera_002.empty_display_type = 'ARROWS'
ob_camera_002.lineart.crease_threshold = 0.0
ob_armature_009.location = (-0.003367, 1.803, -2.036)
ob_armature_009.lock_rotations_4d = False
ob_armature_009.empty_display_type = 'ARROWS'
ob_armature_009.show_in_front = True
ob_armature_009.lineart.crease_threshold = 0.0
ob_c_002.location = (0.08161, -23.53, -4.436)
ob_c_002.rotation_euler = (1.571, -0.0, -0.0)
ob_c_002.lock_rotations_4d = False
ob_c_002.empty_display_type = 'ARROWS'
ob_c_002.color = (0.0, 0.0, 0.0, 0.0)
ob_c_002.display_type = 'WIRE'
ob_c_002.lineart.crease_threshold = 0.0
_c = ob_c_002.constraints.new('CHILD_OF'); _c.name = 'Const'
_c.use_location_x = False
_c.use_location_z = False
_c.set_inverse_pending = False
ob_1b.location = (0.0, 0.0, 0.01)
ob_1b.rotation_euler = (1.571, 0.0, 0.0)
ob_1b.scale = (0.7936, 0.7936, 0.7936)
ob_1b.lock_rotations_4d = False
ob_1b.empty_display_type = 'ARROWS'
ob_1b.color = (0.0, 0.0, 0.0, 1.0)
ob_1b.display_type = 'SOLID'
ob_1b.lineart.crease_threshold = 0.0
_vg = ob_1b.vertex_groups.new(name='pescoco')
for _i, _w in zip([0, 199, 200, 201, 202, 226, 227, 228, 229], [0.5, 1.0, 1.0, 1.0, 1.0, 1.0, 1.0, 1.0, 1.0]): _vg.add([_i], _w, 'REPLACE')
_vg = ob_1b.vertex_groups.new(name='ombro.L')
_vg = ob_1b.vertex_groups.new(name='ombro.R')
_vg = ob_1b.vertex_groups.new(name='torax')
for _i, _w in zip([0], [0.5]): _vg.add([_i], _w, 'REPLACE')
_vg = ob_1b.vertex_groups.new(name='abdomen')
_vg = ob_1b.vertex_groups.new(name='pelvis')
_vg = ob_1b.vertex_groups.new(name='braco.L')
_vg = ob_1b.vertex_groups.new(name='braco.R')
_vg = ob_1b.vertex_groups.new(name='antebraco.L')
_vg = ob_1b.vertex_groups.new(name='antebraco.R')
_vg = ob_1b.vertex_groups.new(name='cotovelo.L')
_vg = ob_1b.vertex_groups.new(name='cotovelo.R')
_vg = ob_1b.vertex_groups.new(name='Group')
for _i, _w in zip([0], [0.5]): _vg.add([_i], _w, 'REPLACE')
_vg = ob_1b.vertex_groups.new(name='pulso.L')
_vg = ob_1b.vertex_groups.new(name='pulso.R')
_vg = ob_1b.vertex_groups.new(name='mao.L')
_vg = ob_1b.vertex_groups.new(name='mao.R')
_vg = ob_1b.vertex_groups.new(name='coxa.L')
_vg = ob_1b.vertex_groups.new(name='coxa.R')
_vg = ob_1b.vertex_groups.new(name='canela.L')
_vg = ob_1b.vertex_groups.new(name='canela.R')
_vg = ob_1b.vertex_groups.new(name='ombro.001')
_vg = ob_1b.vertex_groups.new(name='nuca')
for _i, _w in zip([199, 200, 201, 202, 226, 227, 228, 229], [0.493, 0.4751, 0.4822, 0.4529, 0.2465, 0.2376, 0.2411, 0.2264]): _vg.add([_i], _w, 'REPLACE')
_vg = ob_1b.vertex_groups.new(name='queixo')
for _i, _w in zip([4, 9, 12, 16, 19, 20, 21, 55, 57, 58, 61, 62, 65, 66, 69, 70, 71, 72, 73, 74, 75, 199, 200, 221, 222, 223, 224, 226, 227], [1.0, 1.0, 1.0, 1.0, 1.0, 1.0, 1.0, 1.0, 1.0, 1.0, 1.0, 1.0, 1.0, 1.0, 1.0, 1.0, 1.0, 1.0, 1.0, 0.75, 1.0, 0.5, 0.5, 0.5, 0.5, 0.5, 1.0, 0.25, 0.25]): _vg.add([_i], _w, 'REPLACE')
_vg = ob_1b.vertex_groups.new(name='cabeca')
for _i, _w in zip([1, 2, 3, 5, 6, 7, 8, 10, 11, 13, 14, 15, 17, 18, 22, 23, 24, 25, 26, 27, 28, 29, 30, 31, 32, 33, 34, 35, 36, 37, 38, 39, 40, 41, 42, 43, 44, 45, 46, 47, 48, 49, 50, 51, 52, 53, 54, 56, 59, 60, 63, 64, 67, 68, 74, 76, 189, 190, 191, 192, 193, 194, 195, 196, 197, 198, 201, 202, 203, 204, 205, 206, 207, 208, 209, 210, 211, 212, 213, 214, 215, 216, 217, 218, 219, 220, 221, 222, 223, 225, 228, 229, 230], [1.0, 1.0, 1.0, 1.0, 1.0, 1.0, 1.0, 1.0, 1.0, 1.0, 1.0, 1.0, 1.0, 1.0, 1.0, 1.0, 1.0, 1.0, 1.0, 1.0, 1.0, 1.0, 1.0, 1.0, 1.0, 1.0, 1.0, 1.0, 1.0, 1.0, 1.0, 1.0, 1.0, 1.0, 1.0, 1.0, 1.0, 1.0, 1.0, 1.0, 1.0, 1.0, 1.0, 1.0, 1.0, 1.0, 1.0, 1.0, 1.0, 1.0, 1.0, 1.0, 1.0, 1.0, 1.0, 1.0, 1.0, 1.0, 1.0, 1.0, 1.0, 1.0, 1.0, 1.0, 1.0, 1.0, 0.5, 0.5, 1.0, 1.0, 1.0, 1.0, 1.0, 1.0, 1.0, 1.0, 1.0, 1.0, 1.0, 1.0, 1.0, 1.0, 1.0, 1.0, 1.0, 1.0, 0.5, 0.5, 0.5, 1.0, 0.25, 0.25, 1.0]): _vg.add([_i], _w, 'REPLACE')
_vg = ob_1b.vertex_groups.new(name='Group.001')
_vg = ob_1b.vertex_groups.new(name='olho.L')
_vg.add([77, 78, 79, 80, 81, 82, 83, 84, 85, 86, 87, 88, 89, 90, 91, 92, 93, 94, 95, 96, 97, 98, 99, 100, 101, 102, 103, 104, 105, 106, 107, 108, 109, 110, 111, 112, 113, 114, 115, 116, 117, 118, 119, 120, 121, 122, 123, 124, 125, 126, 127, 128, 129, 130, 131, 132, 133, 134, 135, 136, 137, 138, 139, 140, 141, 142, 143, 144, 145, 146, 147, 148, 149, 150, 151, 152, 153, 154, 155, 156, 157, 158, 159, 160, 161, 162, 163, 164, 165, 166, 167, 168, 169, 170, 171, 172, 173, 174, 175, 176, 177, 178, 179, 180, 181, 182, 183, 184, 185, 186, 187, 188], 1.0, 'REPLACE')
_vg = ob_1b.vertex_groups.new(name='olho.R')
_vg = ob_1b.vertex_groups.new(name='toe.L')
_vg = ob_1b.vertex_groups.new(name='toe.R')
_vg = ob_1b.vertex_groups.new(name='foot.L')
_vg = ob_1b.vertex_groups.new(name='foot.R')
_vg = ob_1b.vertex_groups.new(name='polegar2.L')
_vg = ob_1b.vertex_groups.new(name='polegar2.R')
_vg = ob_1b.vertex_groups.new(name='polegar1.L')
_vg = ob_1b.vertex_groups.new(name='polegar1.R')
_vg = ob_1b.vertex_groups.new(name='polegar3.L')
_vg = ob_1b.vertex_groups.new(name='polegar3.R')
_vg = ob_1b.vertex_groups.new(name='indicador3.L')
_vg = ob_1b.vertex_groups.new(name='indicador3.R')
_vg = ob_1b.vertex_groups.new(name='indicador2.L')
_vg = ob_1b.vertex_groups.new(name='indicador2.R')
_vg = ob_1b.vertex_groups.new(name='indicador1.L')
_vg = ob_1b.vertex_groups.new(name='indicador1.R')
_vg = ob_1b.vertex_groups.new(name='medio3.L')
_vg = ob_1b.vertex_groups.new(name='Group.002')
_vg = ob_1b.vertex_groups.new(name='Group.003')
_vg = ob_1b.vertex_groups.new(name='medio3.R')
_vg = ob_1b.vertex_groups.new(name='medio2.L')
_vg = ob_1b.vertex_groups.new(name='medio2.R')
_vg = ob_1b.vertex_groups.new(name='medio1.L')
_vg = ob_1b.vertex_groups.new(name='medio1.R')
_vg = ob_1b.vertex_groups.new(name='anelar3.R')
_vg = ob_1b.vertex_groups.new(name='anelar3.L')
_vg = ob_1b.vertex_groups.new(name='Group.004')
_vg = ob_1b.vertex_groups.new(name='anelar2.L')
_vg = ob_1b.vertex_groups.new(name='anelar2.R')
_vg = ob_1b.vertex_groups.new(name='anelar1.L')
_vg = ob_1b.vertex_groups.new(name='minimo3.L')
_vg = ob_1b.vertex_groups.new(name='minimo3.R')
_vg = ob_1b.vertex_groups.new(name='minimo2.L')
_vg = ob_1b.vertex_groups.new(name='minimo2.R')
_vg = ob_1b.vertex_groups.new(name='minimo1.L')
_vg = ob_1b.vertex_groups.new(name='1.L')
_vg = ob_1b.vertex_groups.new(name='1.R')
_vg = ob_1b.vertex_groups.new(name='Group.005')
_vg = ob_1b.vertex_groups.new(name='Group.006')
_vg = ob_1b.vertex_groups.new(name='2.L')
_vg = ob_1b.vertex_groups.new(name='2.R')
_vg = ob_1b.vertex_groups.new(name='3.L')
_vg = ob_1b.vertex_groups.new(name='3.R')
_vg = ob_1b.vertex_groups.new(name='6.R')
_vg = ob_1b.vertex_groups.new(name='6.L')
_vg = ob_1b.vertex_groups.new(name='7.L')
_vg = ob_1b.vertex_groups.new(name='7.R')
_vg = ob_1b.vertex_groups.new(name='8.R')
_vg = ob_1b.vertex_groups.new(name='8.L')
_vg = ob_1b.vertex_groups.new(name='Group.007')
_vg = ob_1b.vertex_groups.new(name='lado.L')
for _i, _w in zip([0, 1, 2, 3, 4, 5, 6, 7, 8, 9, 10, 11, 12, 13, 14, 15, 16, 17, 18, 19, 20, 21, 22, 23, 24, 25, 26, 27, 28, 29, 30, 31, 32, 33, 34, 35, 36, 37, 38, 39, 40, 41, 42, 43, 44, 45, 46, 47, 48, 49, 50, 51, 52, 53, 54, 55, 56, 57, 58, 59, 60, 61, 62, 63, 64, 65, 66, 67, 68, 69, 70, 71, 72, 73, 74, 75, 76, 77, 78, 79, 80, 81, 82, 83, 84, 85, 86, 87, 88, 89, 90, 91, 92, 93, 94, 95, 96, 97, 98, 99, 100, 101, 102, 103, 104, 105, 106, 107, 108, 109, 110, 111, 112, 113, 114, 115, 116, 117, 118, 119, 120, 121, 122, 123, 124, 125, 126, 127, 128, 129, 130, 131, 132, 133, 134, 135, 136, 137, 138, 139, 140, 141, 142, 143, 144, 145, 146, 147, 148, 149, 150, 151, 152, 153, 154, 155, 156, 157, 158, 159, 160, 161, 162, 163, 164, 165, 166, 167, 168, 169, 170, 171, 172, 173, 174, 175, 176, 177, 178, 179, 180, 181, 182, 183, 184, 185, 186, 187, 188, 189, 190, 191, 192, 193, 194, 195, 196, 197, 198, 199, 200, 201, 202, 203, 204, 205, 206, 207, 208, 209, 210, 211, 212, 213, 214, 215, 216, 217, 218, 219, 220, 221, 222, 223, 224, 225, 226, 227, 228, 229, 230], [0.5, 1.0, 1.0, 1.0, 1.0, 1.0, 1.0, 1.0, 1.0, 1.0, 1.0, 1.0, 1.0, 1.0, 1.0, 1.0, 1.0, 1.0, 1.0, 1.0, 1.0, 1.0, 1.0, 1.0, 1.0, 1.0, 1.0, 1.0, 1.0, 1.0, 1.0, 1.0, 1.0, 1.0, 1.0, 1.0, 1.0, 1.0, 1.0, 1.0, 1.0, 1.0, 1.0, 1.0, 1.0, 1.0, 1.0, 1.0, 1.0, 1.0, 1.0, 1.0, 1.0, 1.0, 1.0, 1.0, 1.0, 1.0, 1.0, 1.0, 1.0, 1.0, 1.0, 1.0, 1.0, 1.0, 1.0, 1.0, 1.0, 1.0, 1.0, 1.0, 1.0, 1.0, 1.0, 1.0, 1.0, 1.0, 1.0, 1.0, 1.0, 1.0, 1.0, 1.0, 1.0, 1.0, 1.0, 1.0, 1.0, 1.0, 1.0, 1.0, 1.0, 1.0, 1.0, 1.0, 1.0, 1.0, 1.0, 1.0, 1.0, 1.0, 1.0, 1.0, 1.0, 1.0, 1.0, 1.0, 1.0, 1.0, 1.0, 1.0, 1.0, 1.0, 1.0, 1.0, 1.0, 1.0, 1.0, 1.0, 1.0, 1.0, 1.0, 1.0, 1.0, 1.0, 1.0, 1.0, 1.0, 1.0, 1.0, 1.0, 1.0, 1.0, 1.0, 1.0, 1.0, 1.0, 1.0, 1.0, 1.0, 1.0, 1.0, 1.0, 1.0, 1.0, 1.0, 1.0, 1.0, 1.0, 1.0, 1.0, 1.0, 1.0, 1.0, 1.0, 1.0, 1.0, 1.0, 1.0, 1.0, 1.0, 1.0, 1.0, 1.0, 1.0, 1.0, 1.0, 1.0, 1.0, 1.0, 1.0, 1.0, 1.0, 1.0, 1.0, 1.0, 1.0, 1.0, 1.0, 1.0, 1.0, 1.0, 1.0, 1.0, 1.0, 1.0, 1.0, 1.0, 1.0, 1.0, 1.0, 1.0, 1.0, 1.0, 1.0, 1.0, 1.0, 1.0, 1.0, 1.0, 1.0, 1.0, 1.0, 1.0, 1.0, 1.0, 1.0, 1.0, 1.0, 1.0, 1.0, 1.0, 1.0, 1.0, 1.0, 1.0, 1.0, 1.0, 1.0, 1.0, 1.0, 1.0, 1.0, 1.0, 1.0, 1.0, 1.0, 1.0, 1.0, 1.0]): _vg.add([_i], _w, 'REPLACE')
_vg = ob_1b.vertex_groups.new(name='lado.R')
_vg = ob_1b.vertex_groups.new(name='b.L')
_vg.add([1, 3, 5, 6, 7, 10, 11, 13, 14, 15, 17, 25, 26, 27, 28, 29, 30, 31, 34, 35, 36, 37, 38, 39, 40, 41, 42, 43, 44, 45, 46, 47, 48, 49, 50, 51, 52, 53, 54, 77, 78, 79, 80, 81, 82, 83, 84, 85, 86, 87, 88, 89, 90, 91, 92, 93, 94, 95, 96, 97, 98, 99, 100, 101, 102, 103, 104, 105, 106, 107, 108, 109, 110, 111, 112, 113, 114, 115, 116, 117, 118, 119, 120, 121, 122, 123, 124, 125, 126, 127, 128, 129, 130, 131, 132, 133, 134, 135, 136, 137, 138, 139, 140, 141, 142, 143, 144, 145, 146, 147, 148, 149, 150, 151, 152, 153, 154, 155, 156, 157, 158, 159, 160, 161, 162, 163, 164, 165, 166, 167, 168, 169, 170, 171, 172, 173, 174, 175, 176, 177, 178, 179, 180, 181, 182, 183, 184, 185, 186, 187, 188, 189, 192, 194, 195, 196, 197, 198, 203, 204, 205, 206, 207, 208, 209, 210, 211, 212, 213, 214, 215, 216, 217, 218, 219, 220], 1.0, 'REPLACE')
_vg = ob_1b.vertex_groups.new(name='b.R')
_vg = ob_1b.vertex_groups.new(name='anelar1.R')
_vg = ob_1b.vertex_groups.new(name='minimo1.R')
_vg = ob_1b.vertex_groups.new(name='anelar2.001')
_vg = ob_1b.vertex_groups.new(name='p.L')
_vg = ob_1b.vertex_groups.new(name='p.R')
_vg = ob_1b.vertex_groups.new(name='tornozelo.L')
_vg = ob_1b.vertex_groups.new(name='tornozelo.R')
_m = ob_1b.modifiers.new('Mirror', 'MIRROR')
_m.use_clip = True
_m = ob_1b.modifiers.new('Armature', 'ARMATURE')
_m = ob_1b.modifiers.new('Subsurf', 'SUBSURF')
_m.uv_smooth = 'PRESERVE_CORNERS'
_m.quality = 2
_m.levels = 2
_m.show_only_control_edges = False

# ---- collection membership
col_collection_1_001.objects.link(ob_lamp_003)
col_collection_1_001.objects.link(ob_camera)
col_collection_1_001.objects.link(ob_camera_002)
col_collection_1_001.objects.link(ob_armature_009)
col_collection_1_001.objects.link(ob_c_002)
col_collection_10_001.objects.link(ob_1b)

# ---- scene / render settings (as saved in the file)
scene.camera = ob_c_002
scene.frame_start = 1; scene.frame_end = 100; scene.frame_set(99)
scene.render.engine = 'BLENDER_EEVEE_NEXT'
scene.render.image_settings.file_format = 'FFMPEG'
scene.render.image_settings.color_mode = 'RGB'
scene.render.image_settings.compression = 90
scene.render.resolution_x = 720
scene.render.resolution_y = 576
scene.render.pixel_aspect_x = 100.0
scene.render.pixel_aspect_y = 100.0
scene.render.fps = 25
scene.render.dither_intensity = 0.0
scene.render.use_sequencer = False
scene.render.bake_margin = 2
scene.render.bake_bias = 0.0
scene.render.use_stamp_time = False
scene.render.use_stamp_date = False
scene.render.use_stamp_frame = False
scene.render.use_stamp_camera = False
scene.render.use_stamp_scene = False
scene.render.use_stamp_filename = False
scene.render.use_stamp_render_time = False
scene.render.stamp_font_size = 0
scene.cycles.use_denoising = False
scene.cycles.samples = 10
scene.cycles.sampling_pattern = 'TABULATED_SOBOL'
scene.cycles.light_sampling_threshold = 0.0
scene.cycles.use_adaptive_sampling = False
scene.cycles.use_light_tree = False
scene.cycles.blur_glossy = 0.0
scene.cycles.volume_bounces = 1
scene.cycles.pixel_filter_type = 'GAUSSIAN'
scene.cycles.sample_clamp_indirect = 0.0
scene.view_settings.view_transform = 'Standard'
bpy.context.view_layer.update()
